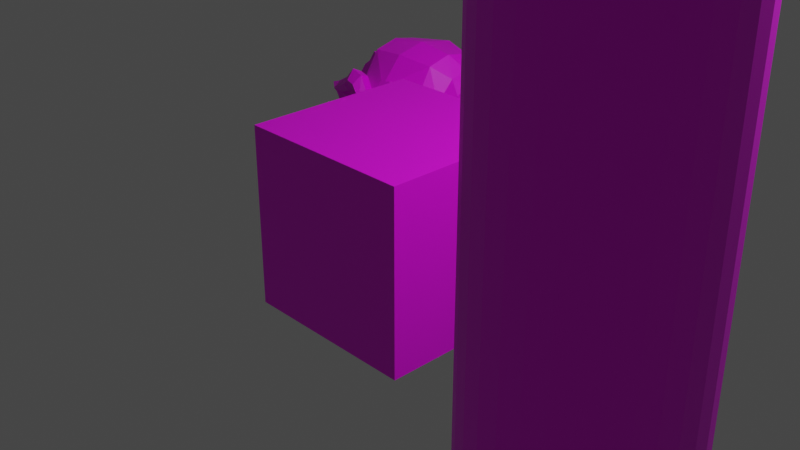 # Source: Simple_Textured_Cube_Example.blend  (saved by Blender 2.81.16; exported with 4.5.12 LTS)
import bpy
from mathutils import Matrix  # noqa: F401  (used for matrix-valued properties, if any)

bpy.ops.wm.read_factory_settings(use_empty=True)
scene = bpy.context.scene
scene.name = 'Scene'

# ---- collections
col_collection = bpy.data.collections.new('Collection'); scene.collection.children.link(col_collection)

# ---- images (referenced by path relative to the original .blend; pixels are not part of the script)
import os
ASSET_DIR = os.environ.get("B2B_ASSET_DIR", "")  # directory of the original .blend (textures are referenced by path, not embedded)
HERE = os.path.dirname(os.path.abspath(__file__))  # packed textures are extracted next to this script under _unpacked/

def load_image(name, relpath, width, height, colorspace="sRGB"):
    """Load a texture the original file referenced (path relative to the .blend, or extracted next to this script)."""
    p = next((c for c in (os.path.join(HERE, relpath), os.path.join(ASSET_DIR, relpath)) if relpath and os.path.exists(c)), "")
    if p:
        img = bpy.data.images.load(p, check_existing=True)
        img.name = name
    else:  # same state as the original file: an image datablock whose file is absent (Cycles renders it pink)
        img = bpy.data.images.new(name, width, height)
        img.source = "FILE"
        img.filepath = "//" + (relpath or name)
    img.colorspace_settings.name = colorspace
    return img
img_texturescom_marbletiles_2_6x2_6_512_albedo_tif = load_image('TexturesCom_MarbleTiles_2.6x2.6_512_albedo.tif', 'TexturesCom_MarbleTiles_2.6x2.6_512_albedo.tif', 1024, 1024, 'sRGB')

# ---- materials (node trees are filled in below, after node groups)
mat_material_001 = bpy.data.materials.new('Material.001')
mat_material_001.use_transparent_shadow = False

# ---- material node trees
mat_material_001.use_nodes = True; mat_material_001.node_tree.nodes.clear()
_N = mat_material_001.node_tree.nodes; _L = mat_material_001.node_tree.links
n0 = _N.new('ShaderNodeOutputMaterial'); n0.name = 'Material Output'; n0.location = (829, 425)
n1 = _N.new('ShaderNodeBsdfPrincipled'); n1.name = 'Principled BSDF'; n1.location = (473, 458)
n1.distribution = 'GGX'
n1.subsurface_method = 'BURLEY'
n1.inputs[3].default_value = 1.45
n1.inputs[27].default_value = (0.0, 0.0, 0.0, 1.0)
n1.inputs[28].default_value = 1.0
n2 = _N.new('ShaderNodeMapping'); n2.name = 'Mapping'; n2.location = (-392, 418)
n2.inputs[3].default_value = (0.2, 0.2, 0.2)
n3 = _N.new('ShaderNodeTexImage'); n3.name = 'Image Texture'; n3.location = (-94, 414)
n3.image = img_texturescom_marbletiles_2_6x2_6_512_albedo_tif
n3.projection = 'BOX'
n3.projection_blend = 0.3227
n4 = _N.new('ShaderNodeTexCoord'); n4.name = 'Texture Coordinate'; n4.location = (-615, 432)
_L.new(n1.outputs[0], n0.inputs[0])
_L.new(n3.outputs[0], n1.inputs[0])
_L.new(n2.outputs[0], n3.inputs[0])
_L.new(n4.outputs[3], n2.inputs[0])
n0.is_active_output = True

# ---- world
world_world = bpy.data.worlds.new('World'); scene.world = world_world
world_world.use_nodes = True; world_world.node_tree.nodes.clear()
_N = world_world.node_tree.nodes; _L = world_world.node_tree.links
n0 = _N.new('ShaderNodeOutputWorld'); n0.name = 'World Output'; n0.location = (300, 300)
n1 = _N.new('ShaderNodeBackground'); n1.name = 'Background'; n1.location = (10, 300)
n1.inputs[0].default_value = (0.05088, 0.05088, 0.05088, 1.0)
_L.new(n1.outputs[0], n0.inputs[0])
n0.is_active_output = True
world_world.color = (0.05088, 0.05088, 0.05088)
world_world.use_sun_shadow = False
world_world.sun_shadow_jitter_overblur = 0.0

# ---- cameras
cam_camera = bpy.data.cameras.new('Camera')
cam_camera.clip_end = 100.0
cam_camera.ortho_scale = 7.314

# ---- lights
light_light = bpy.data.lights.new('Light', 'POINT')
light_light.transmission_factor = 0.0
light_light.energy = 1000.0
light_light.shadow_soft_size = 0.1
light_light.shadow_maximum_resolution = 0.006
light_light.use_absolute_resolution = True

# ---- meshes
me_cube = bpy.data.meshes.new('Cube')
me_cube.from_pydata([(1.0, 1.0, 1.0), (1.0, 1.0, -1.0), (1.0, -1.0, 1.0), (1.0, -1.0, -1.0), (-1.0, 1.0, 1.0), (-1.0, 1.0, -1.0), (-1.0, -1.0, 1.0), (-1.0, -1.0, -1.0)], [], [(0, 4, 6, 2), (3, 2, 6, 7), (7, 6, 4, 5), (5, 1, 3, 7), (1, 0, 2, 3), (5, 4, 0, 1)])
_uv = me_cube.uv_layers.new(name='UVMap')
_uv.uv.foreach_set('vector', [0.625, 0.5, 0.875, 0.5, 0.875, 0.75, 0.625, 0.75, 0.375, 0.75, 0.625, 0.75, 0.625, 1.0, 0.375, 1.0, 0.375, 0.0, 0.625, 0.0, 0.625, 0.25, 0.375, 0.25, 0.125, 0.5, 0.375, 0.5, 0.375, 0.75, 0.125, 0.75, 0.375, 0.5, 0.625, 0.5, 0.625, 0.75, 0.375, 0.75, 0.375, 0.25, 0.625, 0.25, 0.625, 0.5, 0.375, 0.5])
me_cube.materials.append(mat_material_001)
me_cube.use_remesh_preserve_volume = False
me_cube.use_remesh_preserve_attributes = False
me_cube.use_mirror_vertex_groups = False
me_cube.update()
me_suzanne = bpy.data.meshes.new('Suzanne')
me_suzanne.from_pydata([(0.4375, -0.7656, 0.1641), (-0.4375, -0.7656, 0.1641), (0.5, -0.6875, 0.09375), (-0.5, -0.6875, 0.09375), (0.5469, -0.5781, 0.05469), (-0.5469, -0.5781, 0.05469), (0.3516, -0.6172, -0.02344), (-0.3516, -0.6172, -0.02344), (0.3516, -0.7188, 0.03125), (-0.3516, -0.7188, 0.03125), (0.3516, -0.7812, 0.1328), (-0.3516, -0.7812, 0.1328), (0.2734, -0.7969, 0.1641), (-0.2734, -0.7969, 0.1641), (0.2031, -0.7422, 0.09375), (-0.2031, -0.7422, 0.09375), (0.1562, -0.6484, 0.05469), (-0.1562, -0.6484, 0.05469), (0.07812, -0.6562, 0.2422), (-0.07812, -0.6562, 0.2422), (0.1406, -0.7422, 0.2422), (-0.1406, -0.7422, 0.2422), (0.2422, -0.7969, 0.2422), (-0.2422, -0.7969, 0.2422), (0.2734, -0.7969, 0.3281), (-0.2734, -0.7969, 0.3281), (0.2031, -0.7422, 0.3906), (-0.2031, -0.7422, 0.3906), (0.1562, -0.6484, 0.4375), (-0.1562, -0.6484, 0.4375), (0.3516, -0.6172, 0.5156), (-0.3516, -0.6172, 0.5156), (0.3516, -0.7188, 0.4531), (-0.3516, -0.7188, 0.4531), (0.3516, -0.7812, 0.3594), (-0.3516, -0.7812, 0.3594), (0.4375, -0.7656, 0.3281), (-0.4375, -0.7656, 0.3281), (0.5, -0.6875, 0.3906), (-0.5, -0.6875, 0.3906), (0.5469, -0.5781, 0.4375), (-0.5469, -0.5781, 0.4375), (0.625, -0.5625, 0.2422), (-0.625, -0.5625, 0.2422), (0.5625, -0.6719, 0.2422), (-0.5625, -0.6719, 0.2422), (0.4688, -0.7578, 0.2422), (-0.4688, -0.7578, 0.2422), (0.4766, -0.7734, 0.2422), (-0.4766, -0.7734, 0.2422), (0.4453, -0.7812, 0.3359), (-0.4453, -0.7812, 0.3359), (0.3516, -0.8047, 0.375), (-0.3516, -0.8047, 0.375), (0.2656, -0.8203, 0.3359), (-0.2656, -0.8203, 0.3359), (0.2266, -0.8203, 0.2422), (-0.2266, -0.8203, 0.2422), (0.2656, -0.8203, 0.1562), (-0.2656, -0.8203, 0.1562), (0.3516, -0.8281, 0.2422), (-0.3516, -0.8281, 0.2422), (0.3516, -0.8047, 0.1172), (-0.3516, -0.8047, 0.1172), (0.4453, -0.7812, 0.1562), (-0.4453, -0.7812, 0.1562), (0.0, -0.7422, 0.4297), (0.0, -0.8203, 0.3516), (0.0, -0.7344, -0.6797), (0.0, -0.7812, -0.3203), (0.0, -0.7969, -0.1875), (0.0, -0.7188, -0.7734), (0.0, -0.6016, 0.4062), (0.0, -0.5703, 0.5703), (0.0, 0.5469, 0.8984), (0.0, 0.8516, 0.5625), (0.0, 0.8281, 0.07031), (0.0, 0.3516, -0.3828), (0.2031, -0.5625, -0.1875), (-0.2031, -0.5625, -0.1875), (0.3125, -0.5703, -0.4375), (-0.3125, -0.5703, -0.4375), (0.3516, -0.5703, -0.6953), (-0.3516, -0.5703, -0.6953), (0.3672, -0.5312, -0.8906), (-0.3672, -0.5312, -0.8906), (0.3281, -0.5234, -0.9453), (-0.3281, -0.5234, -0.9453), (0.1797, -0.5547, -0.9688), (-0.1797, -0.5547, -0.9688), (0.0, -0.5781, -0.9844), (0.4375, -0.5312, -0.1406), (-0.4375, -0.5312, -0.1406), (0.6328, -0.5391, -0.03906), (-0.6328, -0.5391, -0.03906), (0.8281, -0.4453, 0.1484), (-0.8281, -0.4453, 0.1484), (0.8594, -0.5938, 0.4297), (-0.8594, -0.5938, 0.4297), (0.7109, -0.625, 0.4844), (-0.7109, -0.625, 0.4844), (0.4922, -0.6875, 0.6016), (-0.4922, -0.6875, 0.6016), (0.3203, -0.7344, 0.7578), (-0.3203, -0.7344, 0.7578), (0.1562, -0.7578, 0.7188), (-0.1562, -0.7578, 0.7188), (0.0625, -0.75, 0.4922), (-0.0625, -0.75, 0.4922), (0.1641, -0.7734, 0.4141), (-0.1641, -0.7734, 0.4141), (0.125, -0.7656, 0.3047), (-0.125, -0.7656, 0.3047), (0.2031, -0.7422, 0.09375), (-0.2031, -0.7422, 0.09375), (0.375, -0.7031, 0.01562), (-0.375, -0.7031, 0.01562), (0.4922, -0.6719, 0.0625), (-0.4922, -0.6719, 0.0625), (0.625, -0.6484, 0.1875), (-0.625, -0.6484, 0.1875), (0.6406, -0.6484, 0.2969), (-0.6406, -0.6484, 0.2969), (0.6016, -0.6641, 0.375), (-0.6016, -0.6641, 0.375), (0.4297, -0.7188, 0.4375), (-0.4297, -0.7188, 0.4375), (0.25, -0.7578, 0.4688), (-0.25, -0.7578, 0.4688), (0.0, -0.7344, -0.7656), (0.1094, -0.7344, -0.7188), (-0.1094, -0.7344, -0.7188), (0.1172, -0.7109, -0.8359), (-0.1172, -0.7109, -0.8359), (0.0625, -0.6953, -0.8828), (-0.0625, -0.6953, -0.8828), (0.0, -0.6875, -0.8906), (0.0, -0.75, -0.1953), (0.0, -0.7422, -0.1406), (0.1016, -0.7422, -0.1484), (-0.1016, -0.7422, -0.1484), (0.125, -0.75, -0.2266), (-0.125, -0.75, -0.2266), (0.08594, -0.7422, -0.2891), (-0.08594, -0.7422, -0.2891), (0.3984, -0.6719, -0.04688), (-0.3984, -0.6719, -0.04688), (0.6172, -0.625, 0.05469), (-0.6172, -0.625, 0.05469), (0.7266, -0.6016, 0.2031), (-0.7266, -0.6016, 0.2031), (0.7422, -0.6562, 0.375), (-0.7422, -0.6562, 0.375), (0.6875, -0.7266, 0.4141), (-0.6875, -0.7266, 0.4141), (0.4375, -0.7969, 0.5469), (-0.4375, -0.7969, 0.5469), (0.3125, -0.8359, 0.6406), (-0.3125, -0.8359, 0.6406), (0.2031, -0.8516, 0.6172), (-0.2031, -0.8516, 0.6172), (0.1016, -0.8438, 0.4297), (-0.1016, -0.8438, 0.4297), (0.125, -0.8125, -0.1016), (-0.125, -0.8125, -0.1016), (0.2109, -0.7109, -0.4453), (-0.2109, -0.7109, -0.4453), (0.25, -0.6875, -0.7031), (-0.25, -0.6875, -0.7031), (0.2656, -0.6641, -0.8203), (-0.2656, -0.6641, -0.8203), (0.2344, -0.6328, -0.9141), (-0.2344, -0.6328, -0.9141), (0.1641, -0.6328, -0.9297), (-0.1641, -0.6328, -0.9297), (0.0, -0.6406, -0.9453), (0.0, -0.7266, 0.04688), (0.0, -0.7656, 0.2109), (0.3281, -0.7422, 0.4766), (-0.3281, -0.7422, 0.4766), (0.1641, -0.75, 0.1406), (-0.1641, -0.75, 0.1406), (0.1328, -0.7578, 0.2109), (-0.1328, -0.7578, 0.2109), (0.1172, -0.7344, -0.6875), (-0.1172, -0.7344, -0.6875), (0.07812, -0.75, -0.4453), (-0.07812, -0.75, -0.4453), (0.0, -0.75, -0.4453), (0.0, -0.7422, -0.3281), (0.09375, -0.7812, -0.2734), (-0.09375, -0.7812, -0.2734), (0.1328, -0.7969, -0.2266), (-0.1328, -0.7969, -0.2266), (0.1094, -0.7812, -0.1328), (-0.1094, -0.7812, -0.1328), (0.03906, -0.7812, -0.125), (-0.03906, -0.7812, -0.125), (0.0, -0.8281, -0.2031), (0.04688, -0.8125, -0.1484), (-0.04688, -0.8125, -0.1484), (0.09375, -0.8125, -0.1562), (-0.09375, -0.8125, -0.1562), (0.1094, -0.8281, -0.2266), (-0.1094, -0.8281, -0.2266), (0.07812, -0.8047, -0.25), (-0.07812, -0.8047, -0.25), (0.0, -0.8047, -0.2891), (0.2578, -0.5547, -0.3125), (-0.2578, -0.5547, -0.3125), (0.1641, -0.7109, -0.2422), (-0.1641, -0.7109, -0.2422), (0.1797, -0.7109, -0.3125), (-0.1797, -0.7109, -0.3125), (0.2344, -0.5547, -0.25), (-0.2344, -0.5547, -0.25), (0.0, -0.6875, -0.875), (0.04688, -0.6875, -0.8672), (-0.04688, -0.6875, -0.8672), (0.09375, -0.7109, -0.8203), (-0.09375, -0.7109, -0.8203), (0.09375, -0.7266, -0.7422), (-0.09375, -0.7266, -0.7422), (0.0, -0.6562, -0.7812), (0.09375, -0.6641, -0.75), (-0.09375, -0.6641, -0.75), (0.09375, -0.6406, -0.8125), (-0.09375, -0.6406, -0.8125), (0.04688, -0.6328, -0.8516), (-0.04688, -0.6328, -0.8516), (0.0, -0.6328, -0.8594), (0.1719, -0.7812, 0.2188), (-0.1719, -0.7812, 0.2188), (0.1875, -0.7734, 0.1562), (-0.1875, -0.7734, 0.1562), (0.3359, -0.7578, 0.4297), (-0.3359, -0.7578, 0.4297), (0.2734, -0.7734, 0.4219), (-0.2734, -0.7734, 0.4219), (0.4219, -0.7734, 0.3984), (-0.4219, -0.7734, 0.3984), (0.5625, -0.6953, 0.3516), (-0.5625, -0.6953, 0.3516), (0.5859, -0.6875, 0.2891), (-0.5859, -0.6875, 0.2891), (0.5781, -0.6797, 0.1953), (-0.5781, -0.6797, 0.1953), (0.4766, -0.7188, 0.1016), (-0.4766, -0.7188, 0.1016), (0.375, -0.7422, 0.0625), (-0.375, -0.7422, 0.0625), (0.2266, -0.7812, 0.1094), (-0.2266, -0.7812, 0.1094), (0.1797, -0.7812, 0.2969), (-0.1797, -0.7812, 0.2969), (0.2109, -0.7812, 0.375), (-0.2109, -0.7812, 0.375), (0.2344, -0.7578, 0.3594), (-0.2344, -0.7578, 0.3594), (0.1953, -0.7578, 0.2969), (-0.1953, -0.7578, 0.2969), (0.2422, -0.7578, 0.125), (-0.2422, -0.7578, 0.125), (0.375, -0.7266, 0.08594), (-0.375, -0.7266, 0.08594), (0.4609, -0.7031, 0.1172), (-0.4609, -0.7031, 0.1172), (0.5469, -0.6719, 0.2109), (-0.5469, -0.6719, 0.2109), (0.5547, -0.6719, 0.2812), (-0.5547, -0.6719, 0.2812), (0.5312, -0.6797, 0.3359), (-0.5312, -0.6797, 0.3359), (0.4141, -0.75, 0.3906), (-0.4141, -0.75, 0.3906), (0.2812, -0.7656, 0.3984), (-0.2812, -0.7656, 0.3984), (0.3359, -0.75, 0.4062), (-0.3359, -0.75, 0.4062), (0.2031, -0.75, 0.1719), (-0.2031, -0.75, 0.1719), (0.1953, -0.75, 0.2266), (-0.1953, -0.75, 0.2266), (0.1094, -0.6094, 0.4609), (-0.1094, -0.6094, 0.4609), (0.1953, -0.6172, 0.6641), (-0.1953, -0.6172, 0.6641), (0.3359, -0.5938, 0.6875), (-0.3359, -0.5938, 0.6875), (0.4844, -0.5547, 0.5547), (-0.4844, -0.5547, 0.5547), (0.6797, -0.4922, 0.4531), (-0.6797, -0.4922, 0.4531), (0.7969, -0.4609, 0.4062), (-0.7969, -0.4609, 0.4062), (0.7734, -0.375, 0.1641), (-0.7734, -0.375, 0.1641), (0.6016, -0.4141, 0.0), (-0.6016, -0.4141, 0.0), (0.4375, -0.4688, -0.09375), (-0.4375, -0.4688, -0.09375), (0.0, -0.2891, 0.8984), (0.0, 0.07812, 0.9844), (0.0, 0.6719, -0.1953), (0.0, -0.1875, -0.4609), (0.0, -0.4609, -0.9766), (0.0, -0.3438, -0.8047), (0.0, -0.3203, -0.5703), (0.0, -0.2812, -0.4844), (0.8516, -0.05469, 0.2344), (-0.8516, -0.05469, 0.2344), (0.8594, 0.04688, 0.3203), (-0.8594, 0.04688, 0.3203), (0.7734, 0.4375, 0.2656), (-0.7734, 0.4375, 0.2656), (0.4609, 0.7031, 0.4375), (-0.4609, 0.7031, 0.4375), (0.7344, -0.07031, -0.04688), (-0.7344, -0.07031, -0.04688), (0.5938, 0.1641, -0.125), (-0.5938, 0.1641, -0.125), (0.6406, 0.4297, -0.007812), (-0.6406, 0.4297, -0.007812), (0.3359, 0.6641, 0.05469), (-0.3359, 0.6641, 0.05469), (0.2344, -0.4062, -0.3516), (-0.2344, -0.4062, -0.3516), (0.1797, -0.2578, -0.4141), (-0.1797, -0.2578, -0.4141), (0.2891, -0.3828, -0.7109), (-0.2891, -0.3828, -0.7109), (0.25, -0.3906, -0.5), (-0.25, -0.3906, -0.5), (0.3281, -0.3984, -0.9141), (-0.3281, -0.3984, -0.9141), (0.1406, -0.3672, -0.7578), (-0.1406, -0.3672, -0.7578), (0.125, -0.3594, -0.5391), (-0.125, -0.3594, -0.5391), (0.1641, -0.4375, -0.9453), (-0.1641, -0.4375, -0.9453), (0.2188, -0.4297, -0.2812), (-0.2188, -0.4297, -0.2812), (0.2109, -0.4688, -0.2266), (-0.2109, -0.4688, -0.2266), (0.2031, -0.5, -0.1719), (-0.2031, -0.5, -0.1719), (0.2109, -0.1641, -0.3906), (-0.2109, -0.1641, -0.3906), (0.2969, 0.2656, -0.3125), (-0.2969, 0.2656, -0.3125), (0.3438, 0.5391, -0.1484), (-0.3438, 0.5391, -0.1484), (0.4531, 0.3828, 0.8672), (-0.4531, 0.3828, 0.8672), (0.4531, 0.07031, 0.9297), (-0.4531, 0.07031, 0.9297), (0.4531, -0.2344, 0.8516), (-0.4531, -0.2344, 0.8516), (0.4609, -0.4297, 0.5234), (-0.4609, -0.4297, 0.5234), (0.7266, -0.3359, 0.4062), (-0.7266, -0.3359, 0.4062), (0.6328, -0.2812, 0.4531), (-0.6328, -0.2812, 0.4531), (0.6406, -0.05469, 0.7031), (-0.6406, -0.05469, 0.7031), (0.7969, -0.125, 0.5625), (-0.7969, -0.125, 0.5625), (0.7969, 0.1172, 0.6172), (-0.7969, 0.1172, 0.6172), (0.6406, 0.1953, 0.75), (-0.6406, 0.1953, 0.75), (0.6406, 0.4453, 0.6797), (-0.6406, 0.4453, 0.6797), (0.7969, 0.3594, 0.5391), (-0.7969, 0.3594, 0.5391), (0.6172, 0.5859, 0.3281), (-0.6172, 0.5859, 0.3281), (0.4844, 0.5469, 0.02344), (-0.4844, 0.5469, 0.02344), (0.8203, 0.2031, 0.3281), (-0.8203, 0.2031, 0.3281), (0.4062, -0.1484, -0.1719), (-0.4062, -0.1484, -0.1719), (0.4297, 0.2109, -0.1953), (-0.4297, 0.2109, -0.1953), (0.8906, 0.2344, 0.4062), (-0.8906, 0.2344, 0.4062), (0.7734, 0.125, -0.1406), (-0.7734, 0.125, -0.1406), (1.039, 0.3281, -0.1016), (-1.039, 0.3281, -0.1016), (1.281, 0.4297, 0.05469), (-1.281, 0.4297, 0.05469), (1.352, 0.4219, 0.3203), (-1.352, 0.4219, 0.3203), (1.234, 0.4219, 0.5078), (-1.234, 0.4219, 0.5078), (1.023, 0.3125, 0.4766), (-1.023, 0.3125, 0.4766), (1.016, 0.2891, 0.4141), (-1.016, 0.2891, 0.4141), (1.188, 0.3906, 0.4375), (-1.188, 0.3906, 0.4375), (1.266, 0.4062, 0.2891), (-1.266, 0.4062, 0.2891), (1.211, 0.4062, 0.07812), (-1.211, 0.4062, 0.07812), (1.031, 0.3047, -0.03906), (-1.031, 0.3047, -0.03906), (0.8281, 0.1328, -0.07031), (-0.8281, 0.1328, -0.07031), (0.9219, 0.2188, 0.3594), (-0.9219, 0.2188, 0.3594), (0.9453, 0.2891, 0.3047), (-0.9453, 0.2891, 0.3047), (0.8828, 0.2109, -0.02344), (-0.8828, 0.2109, -0.02344), (1.039, 0.3672, 0.0), (-1.039, 0.3672, 0.0), (1.188, 0.4453, 0.09375), (-1.188, 0.4453, 0.09375), (1.234, 0.4453, 0.25), (-1.234, 0.4453, 0.25), (1.172, 0.4375, 0.3594), (-1.172, 0.4375, 0.3594), (1.023, 0.3594, 0.3438), (-1.023, 0.3594, 0.3438), (0.8438, 0.2109, 0.2891), (-0.8438, 0.2109, 0.2891), (0.8359, 0.2734, 0.1719), (-0.8359, 0.2734, 0.1719), (0.7578, 0.2734, 0.09375), (-0.7578, 0.2734, 0.09375), (0.8203, 0.2734, 0.08594), (-0.8203, 0.2734, 0.08594), (0.8438, 0.2734, 0.01562), (-0.8438, 0.2734, 0.01562), (0.8125, 0.2734, -0.01562), (-0.8125, 0.2734, -0.01562), (0.7266, 0.07031, 0.0), (-0.7266, 0.07031, 0.0), (0.7188, 0.1719, -0.02344), (-0.7188, 0.1719, -0.02344), (0.7188, 0.1875, 0.03906), (-0.7188, 0.1875, 0.03906), (0.7969, 0.2109, 0.2031), (-0.7969, 0.2109, 0.2031), (0.8906, 0.2656, 0.2422), (-0.8906, 0.2656, 0.2422), (0.8906, 0.3203, 0.2344), (-0.8906, 0.3203, 0.2344), (0.8125, 0.3203, -0.01562), (-0.8125, 0.3203, -0.01562), (0.8516, 0.3203, 0.01562), (-0.8516, 0.3203, 0.01562), (0.8281, 0.3203, 0.07812), (-0.8281, 0.3203, 0.07812), (0.7656, 0.3203, 0.09375), (-0.7656, 0.3203, 0.09375), (0.8438, 0.3203, 0.1719), (-0.8438, 0.3203, 0.1719), (1.039, 0.4141, 0.3281), (-1.039, 0.4141, 0.3281), (1.188, 0.4844, 0.3438), (-1.188, 0.4844, 0.3438), (1.258, 0.4922, 0.2422), (-1.258, 0.4922, 0.2422), (1.211, 0.4844, 0.08594), (-1.211, 0.4844, 0.08594), (1.047, 0.4219, 0.0), (-1.047, 0.4219, 0.0), (0.8828, 0.2656, -0.01562), (-0.8828, 0.2656, -0.01562), (0.9531, 0.3438, 0.2891), (-0.9531, 0.3438, 0.2891), (0.8906, 0.3281, 0.1094), (-0.8906, 0.3281, 0.1094), (0.9375, 0.3359, 0.0625), (-0.9375, 0.3359, 0.0625), (1.0, 0.3672, 0.125), (-1.0, 0.3672, 0.125), (0.9609, 0.3516, 0.1719), (-0.9609, 0.3516, 0.1719), (1.016, 0.375, 0.2344), (-1.016, 0.375, 0.2344), (1.055, 0.3828, 0.1875), (-1.055, 0.3828, 0.1875), (1.109, 0.3906, 0.2109), (-1.109, 0.3906, 0.2109), (1.086, 0.3906, 0.2734), (-1.086, 0.3906, 0.2734), (1.023, 0.4844, 0.4375), (-1.023, 0.4844, 0.4375), (1.25, 0.5469, 0.4688), (-1.25, 0.5469, 0.4688), (1.367, 0.5, 0.2969), (-1.367, 0.5, 0.2969), (1.312, 0.5312, 0.05469), (-1.312, 0.5312, 0.05469), (1.039, 0.4922, -0.08594), (-1.039, 0.4922, -0.08594), (0.7891, 0.3281, -0.125), (-0.7891, 0.3281, -0.125), (0.8594, 0.3828, 0.3828), (-0.8594, 0.3828, 0.3828)], [], [(46, 0, 2, 44), (3, 1, 47, 45), (44, 2, 4, 42), (5, 3, 45, 43), (2, 8, 6, 4), (7, 9, 3, 5), (0, 10, 8, 2), (9, 11, 1, 3), (10, 12, 14, 8), (15, 13, 11, 9), (8, 14, 16, 6), (17, 15, 9, 7), (14, 20, 18, 16), (19, 21, 15, 17), (12, 22, 20, 14), (21, 23, 13, 15), (22, 24, 26, 20), (27, 25, 23, 21), (20, 26, 28, 18), (29, 27, 21, 19), (26, 32, 30, 28), (31, 33, 27, 29), (24, 34, 32, 26), (33, 35, 25, 27), (34, 36, 38, 32), (39, 37, 35, 33), (32, 38, 40, 30), (41, 39, 33, 31), (38, 44, 42, 40), (43, 45, 39, 41), (36, 46, 44, 38), (45, 47, 37, 39), (46, 36, 50, 48), (51, 37, 47, 49), (36, 34, 52, 50), (53, 35, 37, 51), (34, 24, 54, 52), (55, 25, 35, 53), (24, 22, 56, 54), (57, 23, 25, 55), (22, 12, 58, 56), (59, 13, 23, 57), (12, 10, 62, 58), (63, 11, 13, 59), (10, 0, 64, 62), (65, 1, 11, 63), (0, 46, 48, 64), (49, 47, 1, 65), (60, 64, 48), (49, 65, 61), (62, 64, 60), (61, 65, 63), (60, 58, 62), (63, 59, 61), (60, 56, 58), (59, 57, 61), (60, 54, 56), (57, 55, 61), (60, 52, 54), (55, 53, 61), (60, 50, 52), (53, 51, 61), (60, 48, 50), (51, 49, 61), (88, 173, 175, 90), (175, 174, 89, 90), (86, 171, 173, 88), (174, 172, 87, 89), (84, 169, 171, 86), (172, 170, 85, 87), (82, 167, 169, 84), (170, 168, 83, 85), (80, 165, 167, 82), (168, 166, 81, 83), (78, 91, 145, 163), (146, 92, 79, 164), (91, 93, 147, 145), (148, 94, 92, 146), (93, 95, 149, 147), (150, 96, 94, 148), (95, 97, 151, 149), (152, 98, 96, 150), (97, 99, 153, 151), (154, 100, 98, 152), (99, 101, 155, 153), (156, 102, 100, 154), (101, 103, 157, 155), (158, 104, 102, 156), (103, 105, 159, 157), (160, 106, 104, 158), (105, 107, 161, 159), (162, 108, 106, 160), (107, 66, 67, 161), (67, 66, 108, 162), (109, 127, 159, 161), (160, 128, 110, 162), (127, 178, 157, 159), (158, 179, 128, 160), (125, 155, 157, 178), (158, 156, 126, 179), (123, 153, 155, 125), (156, 154, 124, 126), (121, 151, 153, 123), (154, 152, 122, 124), (119, 149, 151, 121), (152, 150, 120, 122), (117, 147, 149, 119), (150, 148, 118, 120), (115, 145, 147, 117), (148, 146, 116, 118), (113, 163, 145, 115), (146, 164, 114, 116), (113, 180, 176, 163), (176, 181, 114, 164), (109, 161, 67, 111), (67, 162, 110, 112), (111, 67, 177, 182), (177, 67, 112, 183), (176, 180, 182, 177), (183, 181, 176, 177), (134, 136, 175, 173), (175, 136, 135, 174), (132, 134, 173, 171), (174, 135, 133, 172), (130, 132, 171, 169), (172, 133, 131, 170), (165, 186, 184, 167), (185, 187, 166, 168), (130, 169, 167, 184), (168, 170, 131, 185), (143, 189, 188, 186), (188, 189, 144, 187), (184, 186, 188, 68), (188, 187, 185, 68), (129, 130, 184, 68), (185, 131, 129, 68), (141, 192, 190, 143), (191, 193, 142, 144), (139, 194, 192, 141), (193, 195, 140, 142), (138, 196, 194, 139), (195, 197, 138, 140), (137, 70, 196, 138), (197, 70, 137, 138), (189, 143, 190, 69), (191, 144, 189, 69), (69, 190, 205, 207), (206, 191, 69, 207), (70, 198, 199, 196), (200, 198, 70, 197), (196, 199, 201, 194), (202, 200, 197, 195), (194, 201, 203, 192), (204, 202, 195, 193), (192, 203, 205, 190), (206, 204, 193, 191), (198, 203, 201, 199), (202, 204, 198, 200), (198, 207, 205, 203), (206, 207, 198, 204), (138, 139, 163, 176), (164, 140, 138, 176), (139, 141, 210, 163), (211, 142, 140, 164), (141, 143, 212, 210), (213, 144, 142, 211), (143, 186, 165, 212), (166, 187, 144, 213), (80, 208, 212, 165), (213, 209, 81, 166), (208, 214, 210, 212), (211, 215, 209, 213), (78, 163, 210, 214), (211, 164, 79, 215), (130, 129, 71, 221), (71, 129, 131, 222), (132, 130, 221, 219), (222, 131, 133, 220), (134, 132, 219, 217), (220, 133, 135, 218), (136, 134, 217, 216), (218, 135, 136, 216), (216, 217, 228, 230), (229, 218, 216, 230), (217, 219, 226, 228), (227, 220, 218, 229), (219, 221, 224, 226), (225, 222, 220, 227), (221, 71, 223, 224), (223, 71, 222, 225), (223, 230, 228, 224), (229, 230, 223, 225), (224, 228, 226), (227, 229, 225), (182, 180, 233, 231), (234, 181, 183, 232), (111, 182, 231, 253), (232, 183, 112, 254), (109, 111, 253, 255), (254, 112, 110, 256), (180, 113, 251, 233), (252, 114, 181, 234), (113, 115, 249, 251), (250, 116, 114, 252), (115, 117, 247, 249), (248, 118, 116, 250), (117, 119, 245, 247), (246, 120, 118, 248), (119, 121, 243, 245), (244, 122, 120, 246), (121, 123, 241, 243), (242, 124, 122, 244), (123, 125, 239, 241), (240, 126, 124, 242), (125, 178, 235, 239), (236, 179, 126, 240), (178, 127, 237, 235), (238, 128, 179, 236), (127, 109, 255, 237), (256, 110, 128, 238), (237, 255, 257, 275), (258, 256, 238, 276), (235, 237, 275, 277), (276, 238, 236, 278), (239, 235, 277, 273), (278, 236, 240, 274), (241, 239, 273, 271), (274, 240, 242, 272), (243, 241, 271, 269), (272, 242, 244, 270), (245, 243, 269, 267), (270, 244, 246, 268), (247, 245, 267, 265), (268, 246, 248, 266), (249, 247, 265, 263), (266, 248, 250, 264), (251, 249, 263, 261), (264, 250, 252, 262), (233, 251, 261, 279), (262, 252, 234, 280), (255, 253, 259, 257), (260, 254, 256, 258), (253, 231, 281, 259), (282, 232, 254, 260), (231, 233, 279, 281), (280, 234, 232, 282), (66, 107, 283, 72), (284, 108, 66, 72), (107, 105, 285, 283), (286, 106, 108, 284), (105, 103, 287, 285), (288, 104, 106, 286), (103, 101, 289, 287), (290, 102, 104, 288), (101, 99, 291, 289), (292, 100, 102, 290), (99, 97, 293, 291), (294, 98, 100, 292), (97, 95, 295, 293), (296, 96, 98, 294), (95, 93, 297, 295), (298, 94, 96, 296), (93, 91, 299, 297), (300, 92, 94, 298), (307, 308, 327, 337), (328, 308, 307, 338), (306, 307, 337, 335), (338, 307, 306, 336), (305, 306, 335, 339), (336, 306, 305, 340), (88, 90, 305, 339), (305, 90, 89, 340), (86, 88, 339, 333), (340, 89, 87, 334), (84, 86, 333, 329), (334, 87, 85, 330), (82, 84, 329, 331), (330, 85, 83, 332), (329, 335, 337, 331), (338, 336, 330, 332), (329, 333, 339, 335), (340, 334, 330, 336), (325, 331, 337, 327), (338, 332, 326, 328), (80, 82, 331, 325), (332, 83, 81, 326), (208, 341, 343, 214), (344, 342, 209, 215), (80, 325, 341, 208), (342, 326, 81, 209), (78, 214, 343, 345), (344, 215, 79, 346), (78, 345, 299, 91), (300, 346, 79, 92), (76, 323, 351, 303), (352, 324, 76, 303), (303, 351, 349, 77), (350, 352, 303, 77), (77, 349, 347, 304), (348, 350, 77, 304), (304, 347, 327, 308), (328, 348, 304, 308), (325, 327, 347, 341), (348, 328, 326, 342), (295, 297, 317, 309), (318, 298, 296, 310), (75, 315, 323, 76), (324, 316, 75, 76), (301, 357, 355, 302), (356, 358, 301, 302), (302, 355, 353, 74), (354, 356, 302, 74), (74, 353, 315, 75), (316, 354, 74, 75), (291, 293, 361, 363), (362, 294, 292, 364), (363, 361, 367, 365), (368, 362, 364, 366), (365, 367, 369, 371), (370, 368, 366, 372), (371, 369, 375, 373), (376, 370, 372, 374), (313, 377, 373, 375), (374, 378, 314, 376), (315, 353, 373, 377), (374, 354, 316, 378), (353, 355, 371, 373), (372, 356, 354, 374), (355, 357, 365, 371), (366, 358, 356, 372), (357, 359, 363, 365), (364, 360, 358, 366), (289, 291, 363, 359), (364, 292, 290, 360), (73, 359, 357, 301), (358, 360, 73, 301), (283, 285, 287, 289), (288, 286, 284, 290), (283, 289, 359, 73), (360, 290, 284, 73), (72, 283, 73), (73, 284, 72), (293, 295, 309, 361), (310, 296, 294, 362), (309, 311, 367, 361), (368, 312, 310, 362), (311, 381, 369, 367), (370, 382, 312, 368), (313, 375, 369, 381), (370, 376, 314, 382), (347, 349, 385, 383), (386, 350, 348, 384), (317, 383, 385, 319), (386, 384, 318, 320), (297, 299, 383, 317), (384, 300, 298, 318), (299, 343, 341, 383), (342, 344, 300, 384), (341, 347, 383), (384, 348, 342), (299, 345, 343), (344, 346, 300), (313, 321, 379, 377), (380, 322, 314, 378), (315, 377, 379, 323), (380, 378, 316, 324), (319, 385, 379, 321), (380, 386, 320, 322), (349, 351, 379, 385), (380, 352, 350, 386), (323, 379, 351), (352, 380, 324), (399, 387, 413, 401), (414, 388, 400, 402), (399, 401, 403, 397), (404, 402, 400, 398), (397, 403, 405, 395), (406, 404, 398, 396), (395, 405, 407, 393), (408, 406, 396, 394), (393, 407, 409, 391), (410, 408, 394, 392), (391, 409, 411, 389), (412, 410, 392, 390), (409, 419, 417, 411), (418, 420, 410, 412), (407, 421, 419, 409), (420, 422, 408, 410), (405, 423, 421, 407), (422, 424, 406, 408), (403, 425, 423, 405), (424, 426, 404, 406), (401, 427, 425, 403), (426, 428, 402, 404), (401, 413, 415, 427), (416, 414, 402, 428), (317, 319, 443, 441), (444, 320, 318, 442), (319, 389, 411, 443), (412, 390, 320, 444), (309, 317, 441, 311), (442, 318, 310, 312), (381, 429, 413, 387), (414, 430, 382, 388), (411, 417, 439, 443), (440, 418, 412, 444), (437, 445, 443, 439), (444, 446, 438, 440), (433, 445, 437, 435), (438, 446, 434, 436), (431, 447, 445, 433), (446, 448, 432, 434), (429, 447, 431, 449), (432, 448, 430, 450), (413, 429, 449, 415), (450, 430, 414, 416), (311, 447, 429, 381), (430, 448, 312, 382), (311, 441, 445, 447), (446, 442, 312, 448), (441, 443, 445), (446, 444, 442), (415, 449, 451, 475), (452, 450, 416, 476), (449, 431, 461, 451), (462, 432, 450, 452), (431, 433, 459, 461), (460, 434, 432, 462), (433, 435, 457, 459), (458, 436, 434, 460), (435, 437, 455, 457), (456, 438, 436, 458), (437, 439, 453, 455), (454, 440, 438, 456), (439, 417, 473, 453), (474, 418, 440, 454), (427, 415, 475, 463), (476, 416, 428, 464), (425, 427, 463, 465), (464, 428, 426, 466), (423, 425, 465, 467), (466, 426, 424, 468), (421, 423, 467, 469), (468, 424, 422, 470), (419, 421, 469, 471), (470, 422, 420, 472), (417, 419, 471, 473), (472, 420, 418, 474), (457, 455, 479, 477), (480, 456, 458, 478), (477, 479, 481, 483), (482, 480, 478, 484), (483, 481, 487, 485), (488, 482, 484, 486), (485, 487, 489, 491), (490, 488, 486, 492), (463, 475, 485, 491), (486, 476, 464, 492), (451, 483, 485, 475), (486, 484, 452, 476), (451, 461, 477, 483), (478, 462, 452, 484), (457, 477, 461, 459), (462, 478, 458, 460), (453, 473, 479, 455), (480, 474, 454, 456), (471, 481, 479, 473), (480, 482, 472, 474), (469, 487, 481, 471), (482, 488, 470, 472), (467, 489, 487, 469), (488, 490, 468, 470), (465, 491, 489, 467), (490, 492, 466, 468), (463, 491, 465), (466, 492, 464), (391, 389, 503, 501), (504, 390, 392, 502), (393, 391, 501, 499), (502, 392, 394, 500), (395, 393, 499, 497), (500, 394, 396, 498), (397, 395, 497, 495), (498, 396, 398, 496), (399, 397, 495, 493), (496, 398, 400, 494), (387, 399, 493, 505), (494, 400, 388, 506), (493, 501, 503, 505), (504, 502, 494, 506), (493, 495, 499, 501), (500, 496, 494, 502), (495, 497, 499), (500, 498, 496), (313, 381, 387, 505), (388, 382, 314, 506), (313, 505, 503, 321), (504, 506, 314, 322), (319, 321, 503, 389), (504, 322, 320, 390)])
_uv = me_suzanne.uv_layers.new(name='UVMap')
_uv.uv.foreach_set('vector', [0.891, 0.5901, 0.8706, 0.5896, 0.8601, 0.5601, 0.9046, 0.5594, 0.8562, 0.8505, 0.8681, 0.8215, 0.8884, 0.822, 0.9006, 0.8532, 0.9046, 0.5594, 0.8601, 0.5601, 0.853, 0.5216, 0.9202, 0.5245, 0.8475, 0.8887, 0.8562, 0.8505, 0.9006, 0.8532, 0.9147, 0.8887, 0.8601, 0.5601, 0.8289, 0.5908, 0.7985, 0.5695, 0.853, 0.5216, 0.7951, 0.8384, 0.8264, 0.8185, 0.8562, 0.8505, 0.8475, 0.8887, 0.8706, 0.5896, 0.8544, 0.6048, 0.8289, 0.5908, 0.8601, 0.5601, 0.8264, 0.8185, 0.8525, 0.8057, 0.8681, 0.8215, 0.8562, 0.8505, 0.8544, 0.6048, 0.8541, 0.6255, 0.8282, 0.6334, 0.8289, 0.5908, 0.8276, 0.776, 0.8532, 0.785, 0.8525, 0.8057, 0.8264, 0.8185, 0.8289, 0.5908, 0.8282, 0.6334, 0.791, 0.6454, 0.7985, 0.5695, 0.791, 0.7622, 0.8276, 0.776, 0.8264, 0.8185, 0.7951, 0.8384, 0.8282, 0.6334, 0.8552, 0.6685, 0.8424, 0.7025, 0.791, 0.6454, 0.8448, 0.7075, 0.8561, 0.742, 0.8276, 0.776, 0.791, 0.7622, 0.8541, 0.6255, 0.8675, 0.6423, 0.8552, 0.6685, 0.8282, 0.6334, 0.8561, 0.742, 0.8673, 0.7688, 0.8532, 0.785, 0.8276, 0.776, 0.8675, 0.6423, 0.8905, 0.6419, 0.9004, 0.667, 0.8552, 0.6685, 0.9012, 0.7456, 0.8902, 0.7702, 0.8673, 0.7688, 0.8561, 0.742, 0.8552, 0.6685, 0.9004, 0.667, 0.9189, 0.6997, 0.8424, 0.7025, 0.9212, 0.7137, 0.9012, 0.7456, 0.8561, 0.742, 0.8448, 0.7075, 0.9004, 0.667, 0.9319, 0.6368, 0.9684, 0.6453, 0.9189, 0.6997, 0.9682, 0.7702, 0.9314, 0.7771, 0.9012, 0.7456, 0.9212, 0.7137, 0.8905, 0.6419, 0.9059, 0.6279, 0.9319, 0.6368, 0.9004, 0.667, 0.9314, 0.7771, 0.905, 0.7849, 0.8902, 0.7702, 0.9012, 0.7456, 0.9059, 0.6279, 0.9062, 0.6057, 0.9337, 0.593, 0.9319, 0.6368, 0.9312, 0.8209, 0.9044, 0.807, 0.905, 0.7849, 0.9314, 0.7771, 0.9319, 0.6368, 0.9337, 0.593, 0.9684, 0.5738, 0.9684, 0.6453, 0.965, 0.8417, 0.9312, 0.8209, 0.9314, 0.7771, 0.9682, 0.7702, 0.9337, 0.593, 0.9046, 0.5594, 0.9202, 0.5245, 0.9684, 0.5738, 0.9147, 0.8887, 0.9006, 0.8532, 0.9312, 0.8209, 0.965, 0.8417, 0.9062, 0.6057, 0.891, 0.5901, 0.9046, 0.5594, 0.9337, 0.593, 0.9006, 0.8532, 0.8884, 0.822, 0.9044, 0.807, 0.9312, 0.8209, 0.891, 0.5901, 0.9062, 0.6057, 0.9024, 0.6079, 0.8896, 0.5933, 0.9006, 0.8047, 0.9044, 0.807, 0.8884, 0.822, 0.8872, 0.8187, 0.9062, 0.6057, 0.9059, 0.6279, 0.8998, 0.6263, 0.9024, 0.6079, 0.8988, 0.7862, 0.905, 0.7849, 0.9044, 0.807, 0.9006, 0.8047, 0.9059, 0.6279, 0.8905, 0.6419, 0.8878, 0.6365, 0.8998, 0.6263, 0.8874, 0.7754, 0.8902, 0.7702, 0.905, 0.7849, 0.8988, 0.7862, 0.8905, 0.6419, 0.8675, 0.6423, 0.8709, 0.6352, 0.8878, 0.6365, 0.8704, 0.776, 0.8673, 0.7688, 0.8902, 0.7702, 0.8874, 0.7754, 0.8675, 0.6423, 0.8541, 0.6255, 0.8599, 0.6239, 0.8709, 0.6352, 0.8589, 0.7868, 0.8532, 0.785, 0.8673, 0.7688, 0.8704, 0.776, 0.8541, 0.6255, 0.8544, 0.6048, 0.8597, 0.6082, 0.8599, 0.6239, 0.8579, 0.8025, 0.8525, 0.8057, 0.8532, 0.785, 0.8589, 0.7868, 0.8544, 0.6048, 0.8706, 0.5896, 0.8717, 0.594, 0.8597, 0.6082, 0.8693, 0.8172, 0.8681, 0.8215, 0.8525, 0.8057, 0.8579, 0.8025, 0.8706, 0.5896, 0.891, 0.5901, 0.8896, 0.5933, 0.8717, 0.594, 0.8872, 0.8187, 0.8884, 0.822, 0.8681, 0.8215, 0.8693, 0.8172, 0.8794, 0.6165, 0.8717, 0.594, 0.8896, 0.5933, 0.8872, 0.8187, 0.8693, 0.8172, 0.878, 0.7951, 0.8597, 0.6082, 0.8717, 0.594, 0.8794, 0.6165, 0.878, 0.7951, 0.8693, 0.8172, 0.8579, 0.8025, 0.8794, 0.6165, 0.8599, 0.6239, 0.8597, 0.6082, 0.8579, 0.8025, 0.8589, 0.7868, 0.878, 0.7951, 0.8794, 0.6165, 0.8709, 0.6352, 0.8599, 0.6239, 0.8589, 0.7868, 0.8704, 0.776, 0.878, 0.7951, 0.8794, 0.6165, 0.8878, 0.6365, 0.8709, 0.6352, 0.8704, 0.776, 0.8874, 0.7754, 0.878, 0.7951, 0.8794, 0.6165, 0.8998, 0.6263, 0.8878, 0.6365, 0.8874, 0.7754, 0.8988, 0.7862, 0.878, 0.7951, 0.8794, 0.6165, 0.9024, 0.6079, 0.8998, 0.6263, 0.8988, 0.7862, 0.9006, 0.8047, 0.878, 0.7951, 0.8794, 0.6165, 0.8896, 0.5933, 0.9024, 0.6079, 0.9006, 0.8047, 0.8872, 0.8187, 0.878, 0.7951, 0.5403, 0.05381, 0.5364, 0.06207, 0.5189, 0.05968, 0.5189, 0.05029, 0.5189, 0.05968, 0.5015, 0.06204, 0.4976, 0.05377, 0.5189, 0.05029, 0.5519, 0.05834, 0.5428, 0.06409, 0.5364, 0.06207, 0.5403, 0.05381, 0.5015, 0.06204, 0.4951, 0.06405, 0.486, 0.05827, 0.4976, 0.05377, 0.5551, 0.0619, 0.5463, 0.07267, 0.5428, 0.06409, 0.5519, 0.05834, 0.4951, 0.06405, 0.4916, 0.07262, 0.4828, 0.06183, 0.486, 0.05827, 0.5638, 0.07659, 0.5483, 0.08489, 0.5463, 0.07267, 0.5551, 0.0619, 0.4916, 0.07262, 0.4895, 0.08486, 0.474, 0.07651, 0.4828, 0.06183, 0.5831, 0.1085, 0.5556, 0.1217, 0.5483, 0.08489, 0.5638, 0.07659, 0.4895, 0.08486, 0.4822, 0.1218, 0.4545, 0.1085, 0.474, 0.07651, 0.6055, 0.1651, 0.6474, 0.2005, 0.6215, 0.2278, 0.5531, 0.2096, 0.4165, 0.2295, 0.3897, 0.2019, 0.432, 0.1656, 0.4853, 0.2101, 0.6474, 0.2005, 0.6764, 0.2332, 0.6648, 0.2532, 0.6215, 0.2278, 0.3727, 0.2564, 0.3603, 0.2359, 0.3897, 0.2019, 0.4165, 0.2295, 0.6764, 0.2332, 0.7153, 0.2654, 0.6839, 0.28, 0.6648, 0.2532, 0.3537, 0.2846, 0.3205, 0.2703, 0.3603, 0.2359, 0.3727, 0.2564, 0.7153, 0.2654, 0.7073, 0.3101, 0.6875, 0.3115, 0.6839, 0.28, 0.3512, 0.3174, 0.3307, 0.3169, 0.3205, 0.2703, 0.3537, 0.2846, 0.7073, 0.3101, 0.6974, 0.3327, 0.6768, 0.3239, 0.6875, 0.3115, 0.3627, 0.3297, 0.342, 0.3397, 0.3307, 0.3169, 0.3512, 0.3174, 0.6974, 0.3327, 0.6628, 0.3725, 0.6391, 0.3573, 0.6768, 0.3239, 0.4028, 0.3621, 0.3793, 0.3787, 0.342, 0.3397, 0.3627, 0.3297, 0.6628, 0.3725, 0.6268, 0.3958, 0.6183, 0.3752, 0.6391, 0.3573, 0.4246, 0.3793, 0.4169, 0.4006, 0.3793, 0.3787, 0.4028, 0.3621, 0.6268, 0.3958, 0.6048, 0.3978, 0.6008, 0.3779, 0.6183, 0.3752, 0.4424, 0.3812, 0.4393, 0.4015, 0.4169, 0.4006, 0.4246, 0.3793, 0.6048, 0.3978, 0.5531, 0.3905, 0.5597, 0.357, 0.6008, 0.3779, 0.4829, 0.3585, 0.4909, 0.3919, 0.4393, 0.4015, 0.4424, 0.3812, 0.5531, 0.3905, 0.5219, 0.386, 0.5211, 0.3439, 0.5597, 0.357, 0.5211, 0.3439, 0.5219, 0.386, 0.4909, 0.3919, 0.4829, 0.3585, 0.5773, 0.3402, 0.5998, 0.3448, 0.6008, 0.3779, 0.5597, 0.357, 0.4424, 0.3812, 0.442, 0.3478, 0.4646, 0.3422, 0.4829, 0.3585, 0.5998, 0.3448, 0.6155, 0.342, 0.6183, 0.3752, 0.6008, 0.3779, 0.4246, 0.3793, 0.426, 0.3456, 0.442, 0.3478, 0.4424, 0.3812, 0.6345, 0.3323, 0.6391, 0.3573, 0.6183, 0.3752, 0.6155, 0.342, 0.4246, 0.3793, 0.4028, 0.3621, 0.4064, 0.3365, 0.426, 0.3456, 0.6624, 0.3128, 0.6768, 0.3239, 0.6391, 0.3573, 0.6345, 0.3323, 0.4028, 0.3621, 0.3627, 0.3297, 0.3771, 0.3177, 0.4064, 0.3365, 0.6684, 0.298, 0.6875, 0.3115, 0.6768, 0.3239, 0.6624, 0.3128, 0.3627, 0.3297, 0.3512, 0.3174, 0.3703, 0.3026, 0.3771, 0.3177, 0.6641, 0.2779, 0.6839, 0.28, 0.6875, 0.3115, 0.6684, 0.298, 0.3512, 0.3174, 0.3537, 0.2846, 0.3741, 0.2818, 0.3703, 0.3026, 0.6392, 0.253, 0.6648, 0.2532, 0.6839, 0.28, 0.6641, 0.2779, 0.3537, 0.2846, 0.3727, 0.2564, 0.3989, 0.2556, 0.3741, 0.2818, 0.614, 0.2427, 0.6215, 0.2278, 0.6648, 0.2532, 0.6392, 0.253, 0.3727, 0.2564, 0.4165, 0.2295, 0.4245, 0.2445, 0.3989, 0.2556, 0.5729, 0.2586, 0.5531, 0.2096, 0.6215, 0.2278, 0.614, 0.2427, 0.4165, 0.2295, 0.4853, 0.2101, 0.4664, 0.2597, 0.4245, 0.2445, 0.5729, 0.2586, 0.5639, 0.272, 0.5198, 0.2489, 0.5531, 0.2096, 0.5198, 0.2489, 0.4759, 0.2731, 0.4664, 0.2597, 0.4853, 0.2101, 0.5773, 0.3402, 0.5597, 0.357, 0.5211, 0.3439, 0.5585, 0.3166, 0.5211, 0.3439, 0.4829, 0.3585, 0.4646, 0.3422, 0.4826, 0.3178, 0.5585, 0.3166, 0.5211, 0.3439, 0.5203, 0.2948, 0.5569, 0.2912, 0.5203, 0.2948, 0.5211, 0.3439, 0.4826, 0.3178, 0.4834, 0.2922, 0.5198, 0.2489, 0.5639, 0.272, 0.5569, 0.2912, 0.5203, 0.2948, 0.4834, 0.2922, 0.4759, 0.2731, 0.5198, 0.2489, 0.5203, 0.2948, 0.5255, 0.06897, 0.5189, 0.0679, 0.5189, 0.05968, 0.5364, 0.06207, 0.5189, 0.05968, 0.5189, 0.0679, 0.5124, 0.06896, 0.5015, 0.06204, 0.5312, 0.07383, 0.5255, 0.06897, 0.5364, 0.06207, 0.5428, 0.06409, 0.5015, 0.06204, 0.5124, 0.06896, 0.5066, 0.07381, 0.4951, 0.06405, 0.531, 0.08743, 0.5312, 0.07383, 0.5428, 0.06409, 0.5463, 0.07267, 0.4951, 0.06405, 0.5066, 0.07381, 0.5068, 0.08742, 0.4916, 0.07262, 0.5556, 0.1217, 0.532, 0.1277, 0.5327, 0.09092, 0.5483, 0.08489, 0.5052, 0.09091, 0.5058, 0.1277, 0.4822, 0.1218, 0.4895, 0.08486, 0.531, 0.08743, 0.5463, 0.07267, 0.5483, 0.08489, 0.5327, 0.09092, 0.4895, 0.08486, 0.4916, 0.07262, 0.5068, 0.08742, 0.5052, 0.09091, 0.5381, 0.1584, 0.519, 0.1517, 0.5189, 0.1284, 0.532, 0.1277, 0.5189, 0.1284, 0.519, 0.1517, 0.4999, 0.1584, 0.5058, 0.1277, 0.5327, 0.09092, 0.532, 0.1277, 0.5189, 0.1284, 0.5189, 0.09395, 0.5189, 0.1284, 0.5058, 0.1277, 0.5052, 0.09091, 0.5189, 0.09395, 0.5189, 0.08518, 0.531, 0.08743, 0.5327, 0.09092, 0.5189, 0.09395, 0.5052, 0.09091, 0.5068, 0.08742, 0.5189, 0.08518, 0.5189, 0.09395, 0.5484, 0.1736, 0.538, 0.176, 0.5352, 0.1668, 0.5381, 0.1584, 0.5028, 0.1669, 0.5001, 0.176, 0.4897, 0.1737, 0.4999, 0.1584, 0.5443, 0.1934, 0.5372, 0.1876, 0.538, 0.176, 0.5484, 0.1736, 0.5001, 0.176, 0.5009, 0.1876, 0.494, 0.1934, 0.4897, 0.1737, 0.5198, 0.2008, 0.5288, 0.1918, 0.5372, 0.1876, 0.5443, 0.1934, 0.5009, 0.1876, 0.5092, 0.1916, 0.5198, 0.2008, 0.494, 0.1934, 0.5176, 0.1906, 0.5191, 0.1854, 0.5288, 0.1918, 0.5198, 0.2008, 0.5092, 0.1916, 0.5191, 0.1854, 0.5176, 0.1906, 0.5198, 0.2008, 0.519, 0.1517, 0.5381, 0.1584, 0.5352, 0.1668, 0.519, 0.159, 0.5028, 0.1669, 0.4999, 0.1584, 0.519, 0.1517, 0.519, 0.159, 0.519, 0.159, 0.5352, 0.1668, 0.5311, 0.1716, 0.519, 0.1656, 0.5069, 0.1717, 0.5028, 0.1669, 0.519, 0.159, 0.519, 0.1656, 0.5191, 0.1854, 0.5191, 0.1795, 0.5282, 0.1863, 0.5288, 0.1918, 0.5098, 0.1863, 0.5191, 0.1795, 0.5191, 0.1854, 0.5092, 0.1916, 0.5288, 0.1918, 0.5282, 0.1863, 0.5335, 0.1842, 0.5372, 0.1876, 0.5045, 0.1842, 0.5098, 0.1863, 0.5092, 0.1916, 0.5009, 0.1876, 0.5372, 0.1876, 0.5335, 0.1842, 0.5334, 0.1767, 0.538, 0.176, 0.5046, 0.1768, 0.5045, 0.1842, 0.5009, 0.1876, 0.5001, 0.176, 0.538, 0.176, 0.5334, 0.1767, 0.5311, 0.1716, 0.5352, 0.1668, 0.5069, 0.1717, 0.5046, 0.1768, 0.5001, 0.176, 0.5028, 0.1669, 0.5191, 0.1795, 0.5334, 0.1767, 0.5335, 0.1842, 0.5282, 0.1863, 0.5045, 0.1842, 0.5046, 0.1768, 0.5191, 0.1795, 0.5098, 0.1863, 0.5191, 0.1795, 0.519, 0.1656, 0.5311, 0.1716, 0.5334, 0.1767, 0.5069, 0.1717, 0.519, 0.1656, 0.5191, 0.1795, 0.5046, 0.1768, 0.5198, 0.2008, 0.5443, 0.1934, 0.5531, 0.2096, 0.5198, 0.2489, 0.4853, 0.2101, 0.494, 0.1934, 0.5198, 0.2008, 0.5198, 0.2489, 0.5443, 0.1934, 0.5484, 0.1736, 0.5616, 0.1678, 0.5531, 0.2096, 0.4764, 0.168, 0.4897, 0.1737, 0.494, 0.1934, 0.4853, 0.2101, 0.5484, 0.1736, 0.5381, 0.1584, 0.5595, 0.1493, 0.5616, 0.1678, 0.4784, 0.1494, 0.4999, 0.1584, 0.4897, 0.1737, 0.4764, 0.168, 0.5381, 0.1584, 0.532, 0.1277, 0.5556, 0.1217, 0.5595, 0.1493, 0.4822, 0.1218, 0.5058, 0.1277, 0.4999, 0.1584, 0.4784, 0.1494, 0.5831, 0.1085, 0.5961, 0.1334, 0.5595, 0.1493, 0.5556, 0.1217, 0.4784, 0.1494, 0.4414, 0.1336, 0.4545, 0.1085, 0.4822, 0.1218, 0.5961, 0.1334, 0.6012, 0.1479, 0.5616, 0.1678, 0.5595, 0.1493, 0.4764, 0.168, 0.4363, 0.1482, 0.4414, 0.1336, 0.4784, 0.1494, 0.6055, 0.1651, 0.5531, 0.2096, 0.5616, 0.1678, 0.6012, 0.1479, 0.4764, 0.168, 0.4853, 0.2101, 0.432, 0.1656, 0.4363, 0.1482, 0.531, 0.08743, 0.5189, 0.08518, 0.5189, 0.08387, 0.5289, 0.08496, 0.5189, 0.08387, 0.5189, 0.08518, 0.5068, 0.08742, 0.5089, 0.08495, 0.5312, 0.07383, 0.531, 0.08743, 0.5289, 0.08496, 0.529, 0.07543, 0.5089, 0.08495, 0.5068, 0.08742, 0.5066, 0.07381, 0.5088, 0.07542, 0.5255, 0.06897, 0.5312, 0.07383, 0.529, 0.07543, 0.5238, 0.07051, 0.5088, 0.07542, 0.5066, 0.07381, 0.5124, 0.06896, 0.5141, 0.0705, 0.5189, 0.0679, 0.5255, 0.06897, 0.5238, 0.07051, 0.5189, 0.06947, 0.5141, 0.0705, 0.5124, 0.06896, 0.5189, 0.0679, 0.5189, 0.06947, 0.5189, 0.06947, 0.5238, 0.07051, 0.5216, 0.07497, 0.5189, 0.07426, 0.5163, 0.07497, 0.5141, 0.0705, 0.5189, 0.06947, 0.5189, 0.07426, 0.5238, 0.07051, 0.529, 0.07543, 0.5242, 0.07669, 0.5216, 0.07497, 0.5136, 0.07668, 0.5088, 0.07542, 0.5141, 0.0705, 0.5163, 0.07497, 0.529, 0.07543, 0.5289, 0.08496, 0.5246, 0.07989, 0.5242, 0.07669, 0.5133, 0.07988, 0.5089, 0.08495, 0.5088, 0.07542, 0.5136, 0.07668, 0.5289, 0.08496, 0.5189, 0.08387, 0.5189, 0.07933, 0.5246, 0.07989, 0.5189, 0.07933, 0.5189, 0.08387, 0.5089, 0.08495, 0.5133, 0.07988, 0.5189, 0.07933, 0.5189, 0.07426, 0.5216, 0.07497, 0.5246, 0.07989, 0.5163, 0.07497, 0.5189, 0.07426, 0.5189, 0.07933, 0.5133, 0.07988, 0.5246, 0.07989, 0.5216, 0.07497, 0.5242, 0.07669, 0.5136, 0.07668, 0.5163, 0.07497, 0.5133, 0.07988, 0.5569, 0.2912, 0.5639, 0.272, 0.5718, 0.2773, 0.5684, 0.2929, 0.4681, 0.2786, 0.4759, 0.2731, 0.4834, 0.2922, 0.472, 0.2943, 0.5585, 0.3166, 0.5569, 0.2912, 0.5684, 0.2929, 0.5731, 0.3114, 0.472, 0.2943, 0.4834, 0.2922, 0.4826, 0.3178, 0.4678, 0.3131, 0.5773, 0.3402, 0.5585, 0.3166, 0.5731, 0.3114, 0.5849, 0.3277, 0.4678, 0.3131, 0.4826, 0.3178, 0.4646, 0.3422, 0.4565, 0.33, 0.5639, 0.272, 0.5729, 0.2586, 0.5807, 0.2666, 0.5718, 0.2773, 0.4587, 0.268, 0.4664, 0.2597, 0.4759, 0.2731, 0.4681, 0.2786, 0.5729, 0.2586, 0.614, 0.2427, 0.6117, 0.2557, 0.5807, 0.2666, 0.4271, 0.2577, 0.4245, 0.2445, 0.4664, 0.2597, 0.4587, 0.268, 0.614, 0.2427, 0.6392, 0.253, 0.6325, 0.2629, 0.6117, 0.2557, 0.4061, 0.2655, 0.3989, 0.2556, 0.4245, 0.2445, 0.4271, 0.2577, 0.6392, 0.253, 0.6641, 0.2779, 0.6537, 0.28, 0.6325, 0.2629, 0.3849, 0.2836, 0.3741, 0.2818, 0.3989, 0.2556, 0.4061, 0.2655, 0.6641, 0.2779, 0.6684, 0.298, 0.6561, 0.2976, 0.6537, 0.28, 0.383, 0.3019, 0.3703, 0.3026, 0.3741, 0.2818, 0.3849, 0.2836, 0.6684, 0.298, 0.6624, 0.3128, 0.6528, 0.3102, 0.6561, 0.2976, 0.3869, 0.3146, 0.3771, 0.3177, 0.3703, 0.3026, 0.383, 0.3019, 0.6624, 0.3128, 0.6345, 0.3323, 0.629, 0.3239, 0.6528, 0.3102, 0.4116, 0.3277, 0.4064, 0.3365, 0.3771, 0.3177, 0.3869, 0.3146, 0.6345, 0.3323, 0.6155, 0.342, 0.6144, 0.332, 0.629, 0.3239, 0.4267, 0.3354, 0.426, 0.3456, 0.4064, 0.3365, 0.4116, 0.3277, 0.6155, 0.342, 0.5998, 0.3448, 0.601, 0.3336, 0.6144, 0.332, 0.4403, 0.3365, 0.442, 0.3478, 0.426, 0.3456, 0.4267, 0.3354, 0.5998, 0.3448, 0.5773, 0.3402, 0.5849, 0.3277, 0.601, 0.3336, 0.4565, 0.33, 0.4646, 0.3422, 0.442, 0.3478, 0.4403, 0.3365, 0.601, 0.3336, 0.5849, 0.3277, 0.5906, 0.3215, 0.6018, 0.3285, 0.4504, 0.3239, 0.4565, 0.33, 0.4403, 0.3365, 0.4394, 0.3313, 0.6144, 0.332, 0.601, 0.3336, 0.6018, 0.3285, 0.6133, 0.3271, 0.4394, 0.3313, 0.4403, 0.3365, 0.4267, 0.3354, 0.4276, 0.3304, 0.629, 0.3239, 0.6144, 0.332, 0.6133, 0.3271, 0.6269, 0.3205, 0.4276, 0.3304, 0.4267, 0.3354, 0.4116, 0.3277, 0.4136, 0.3242, 0.6528, 0.3102, 0.629, 0.3239, 0.6269, 0.3205, 0.6462, 0.3064, 0.4136, 0.3242, 0.4116, 0.3277, 0.3869, 0.3146, 0.3934, 0.3105, 0.6561, 0.2976, 0.6528, 0.3102, 0.6462, 0.3064, 0.6495, 0.2962, 0.3934, 0.3105, 0.3869, 0.3146, 0.383, 0.3019, 0.3897, 0.3002, 0.6537, 0.28, 0.6561, 0.2976, 0.6495, 0.2962, 0.6478, 0.2835, 0.3897, 0.3002, 0.383, 0.3019, 0.3849, 0.2836, 0.391, 0.2871, 0.6325, 0.2629, 0.6537, 0.28, 0.6478, 0.2835, 0.6298, 0.2673, 0.391, 0.2871, 0.3849, 0.2836, 0.4061, 0.2655, 0.4089, 0.27, 0.6117, 0.2557, 0.6325, 0.2629, 0.6298, 0.2673, 0.6126, 0.2616, 0.4089, 0.27, 0.4061, 0.2655, 0.4271, 0.2577, 0.4263, 0.2637, 0.5807, 0.2666, 0.6117, 0.2557, 0.6126, 0.2616, 0.5852, 0.271, 0.4263, 0.2637, 0.4271, 0.2577, 0.4587, 0.268, 0.4544, 0.2726, 0.5718, 0.2773, 0.5807, 0.2666, 0.5852, 0.271, 0.5781, 0.2819, 0.4544, 0.2726, 0.4587, 0.268, 0.4681, 0.2786, 0.4618, 0.2834, 0.5849, 0.3277, 0.5731, 0.3114, 0.5795, 0.3093, 0.5906, 0.3215, 0.4612, 0.3112, 0.4678, 0.3131, 0.4565, 0.33, 0.4504, 0.3239, 0.5731, 0.3114, 0.5684, 0.2929, 0.5775, 0.2938, 0.5795, 0.3093, 0.4628, 0.2954, 0.472, 0.2943, 0.4678, 0.3131, 0.4612, 0.3112, 0.5684, 0.2929, 0.5718, 0.2773, 0.5781, 0.2819, 0.5775, 0.2938, 0.4618, 0.2834, 0.4681, 0.2786, 0.472, 0.2943, 0.4628, 0.2954, 0.5219, 0.386, 0.5531, 0.3905, 0.5532, 0.4331, 0.523, 0.4336, 0.4928, 0.4345, 0.4909, 0.3919, 0.5219, 0.386, 0.523, 0.4336, 0.5531, 0.3905, 0.6048, 0.3978, 0.6098, 0.4315, 0.5532, 0.4331, 0.4359, 0.4357, 0.4393, 0.4015, 0.4909, 0.3919, 0.4928, 0.4345, 0.6048, 0.3978, 0.6268, 0.3958, 0.6482, 0.4193, 0.6098, 0.4315, 0.3965, 0.4254, 0.4169, 0.4006, 0.4393, 0.4015, 0.4359, 0.4357, 0.6268, 0.3958, 0.6628, 0.3725, 0.6921, 0.3883, 0.6482, 0.4193, 0.3503, 0.3962, 0.3793, 0.3787, 0.4169, 0.4006, 0.3965, 0.4254, 0.6628, 0.3725, 0.6974, 0.3327, 0.7263, 0.3418, 0.6921, 0.3883, 0.3128, 0.3506, 0.342, 0.3397, 0.3793, 0.3787, 0.3503, 0.3962, 0.6974, 0.3327, 0.7073, 0.3101, 0.7359, 0.3121, 0.7263, 0.3418, 0.3011, 0.3206, 0.3307, 0.3169, 0.342, 0.3397, 0.3128, 0.3506, 0.7073, 0.3101, 0.7153, 0.2654, 0.7299, 0.2564, 0.7359, 0.3121, 0.3049, 0.2611, 0.3205, 0.2703, 0.3307, 0.3169, 0.3011, 0.3206, 0.7153, 0.2654, 0.6764, 0.2332, 0.6982, 0.2169, 0.7299, 0.2564, 0.3374, 0.2192, 0.3603, 0.2359, 0.3205, 0.2703, 0.3049, 0.2611, 0.6764, 0.2332, 0.6474, 0.2005, 0.6631, 0.1907, 0.6982, 0.2169, 0.3735, 0.1919, 0.3897, 0.2019, 0.3603, 0.2359, 0.3374, 0.2192, 0.6269, 0.01561, 0.6494, 0.02238, 0.6605, 0.07608, 0.6214, 0.04809, 0.3768, 0.0753, 0.3888, 0.02159, 0.4113, 0.01513, 0.4164, 0.04763, 0.5675, 0.000144, 0.6269, 0.01561, 0.6214, 0.04809, 0.5772, 0.0328, 0.4164, 0.04763, 0.4113, 0.01513, 0.4706, 0.000144, 0.4608, 0.03266, 0.5189, 0.02489, 0.5675, 0.000144, 0.5772, 0.0328, 0.5474, 0.04172, 0.4608, 0.03266, 0.4706, 0.000144, 0.5189, 0.02489, 0.4905, 0.04167, 0.5403, 0.05381, 0.5189, 0.05029, 0.5189, 0.02489, 0.5474, 0.04172, 0.5189, 0.02489, 0.5189, 0.05029, 0.4976, 0.05377, 0.4905, 0.04167, 0.5519, 0.05834, 0.5403, 0.05381, 0.5474, 0.04172, 0.5581, 0.05387, 0.4905, 0.04167, 0.4976, 0.05377, 0.486, 0.05827, 0.4798, 0.05378, 0.5551, 0.0619, 0.5519, 0.05834, 0.5581, 0.05387, 0.577, 0.058, 0.4798, 0.05378, 0.486, 0.05827, 0.4828, 0.06183, 0.4609, 0.05785, 0.5638, 0.07659, 0.5551, 0.0619, 0.577, 0.058, 0.6117, 0.07827, 0.4609, 0.05785, 0.4828, 0.06183, 0.474, 0.07651, 0.4259, 0.07799, 0.577, 0.058, 0.5772, 0.0328, 0.6214, 0.04809, 0.6117, 0.07827, 0.4164, 0.04763, 0.4608, 0.03266, 0.4609, 0.05785, 0.4259, 0.07799, 0.577, 0.058, 0.5581, 0.05387, 0.5474, 0.04172, 0.5772, 0.0328, 0.4905, 0.04167, 0.4798, 0.05378, 0.4609, 0.05785, 0.4608, 0.03266, 0.6267, 0.1114, 0.6117, 0.07827, 0.6214, 0.04809, 0.6605, 0.07608, 0.4164, 0.04763, 0.4259, 0.07799, 0.4106, 0.1112, 0.3768, 0.0753, 0.5831, 0.1085, 0.5638, 0.07659, 0.6117, 0.07827, 0.6267, 0.1114, 0.4259, 0.07799, 0.474, 0.07651, 0.4545, 0.1085, 0.4106, 0.1112, 0.5961, 0.1334, 0.6295, 0.1305, 0.6235, 0.1468, 0.6012, 0.1479, 0.4137, 0.1472, 0.4076, 0.1306, 0.4414, 0.1336, 0.4363, 0.1482, 0.5831, 0.1085, 0.6267, 0.1114, 0.6295, 0.1305, 0.5961, 0.1334, 0.4076, 0.1306, 0.4106, 0.1112, 0.4545, 0.1085, 0.4414, 0.1336, 0.6055, 0.1651, 0.6012, 0.1479, 0.6235, 0.1468, 0.6193, 0.1598, 0.4137, 0.1472, 0.4363, 0.1482, 0.432, 0.1656, 0.418, 0.1604, 0.6055, 0.1651, 0.6193, 0.1598, 0.6631, 0.1907, 0.6474, 0.2005, 0.3735, 0.1919, 0.418, 0.1604, 0.432, 0.1656, 0.3897, 0.2019, 0.9459, 0.07957, 0.8862, 0.1218, 0.8491, 0.09973, 0.8918, 0.03692, 0.1831, 0.09213, 0.1413, 0.1125, 0.07896, 0.06072, 0.1423, 0.02147, 0.8918, 0.03692, 0.8491, 0.09973, 0.7885, 0.08083, 0.8056, 0.01079, 0.2464, 0.07651, 0.1831, 0.09213, 0.1423, 0.02147, 0.2326, 0.003484, 0.8056, 0.01079, 0.7885, 0.08083, 0.687, 0.0772, 0.6724, 0.0222, 0.3499, 0.07596, 0.2464, 0.07651, 0.2326, 0.003484, 0.366, 0.02099, 0.6724, 0.0222, 0.687, 0.0772, 0.6605, 0.07608, 0.6494, 0.02238, 0.3768, 0.0753, 0.3499, 0.07596, 0.366, 0.02099, 0.3888, 0.02159, 0.6267, 0.1114, 0.6605, 0.07608, 0.687, 0.0772, 0.6295, 0.1305, 0.3499, 0.07596, 0.3768, 0.0753, 0.4106, 0.1112, 0.4076, 0.1306, 0.7299, 0.2564, 0.6982, 0.2169, 0.7602, 0.1932, 0.789, 0.2333, 0.2716, 0.1939, 0.3374, 0.2192, 0.3049, 0.2611, 0.2413, 0.237, 0.9945, 0.1677, 0.9091, 0.1833, 0.8862, 0.1218, 0.9459, 0.07957, 0.1413, 0.1125, 0.1079, 0.1791, 0.01183, 0.1554, 0.07896, 0.06072, 0.9117, 0.4024, 0.8629, 0.3386, 0.8941, 0.3019, 0.9629, 0.3448, 0.1238, 0.3155, 0.1606, 0.3568, 0.1064, 0.4327, 0.04397, 0.367, 0.9629, 0.3448, 0.8941, 0.3019, 0.9154, 0.2598, 0.9999, 0.2546, 0.09896, 0.267, 0.1238, 0.3155, 0.04397, 0.367, 0.000144, 0.2591, 0.9999, 0.2546, 0.9154, 0.2598, 0.9091, 0.1833, 0.9945, 0.1677, 0.1079, 0.1791, 0.09896, 0.267, 0.000144, 0.2591, 0.01183, 0.1554, 0.7495, 0.3347, 0.7359, 0.3121, 0.7663, 0.3008, 0.7892, 0.3137, 0.2674, 0.3101, 0.3011, 0.3206, 0.2882, 0.3465, 0.243, 0.3256, 0.7892, 0.3137, 0.7663, 0.3008, 0.8153, 0.2764, 0.8462, 0.2934, 0.2131, 0.2852, 0.2674, 0.3101, 0.243, 0.3256, 0.1785, 0.305, 0.8462, 0.2934, 0.8153, 0.2764, 0.845, 0.2564, 0.8735, 0.2659, 0.1797, 0.2633, 0.2131, 0.2852, 0.1785, 0.305, 0.1471, 0.2743, 0.8735, 0.2659, 0.845, 0.2564, 0.8591, 0.2282, 0.887, 0.2338, 0.1628, 0.2317, 0.1797, 0.2633, 0.1471, 0.2743, 0.1315, 0.2376, 0.8424, 0.1952, 0.875, 0.1847, 0.887, 0.2338, 0.8591, 0.2282, 0.1315, 0.2376, 0.1452, 0.1827, 0.1768, 0.1962, 0.1628, 0.2317, 0.9091, 0.1833, 0.9154, 0.2598, 0.887, 0.2338, 0.875, 0.1847, 0.1315, 0.2376, 0.09896, 0.267, 0.1079, 0.1791, 0.1452, 0.1827, 0.9154, 0.2598, 0.8941, 0.3019, 0.8735, 0.2659, 0.887, 0.2338, 0.1471, 0.2743, 0.1238, 0.3155, 0.09896, 0.267, 0.1315, 0.2376, 0.8941, 0.3019, 0.8629, 0.3386, 0.8462, 0.2934, 0.8735, 0.2659, 0.1785, 0.305, 0.1606, 0.3568, 0.1238, 0.3155, 0.1471, 0.2743, 0.8629, 0.3386, 0.7943, 0.3641, 0.7892, 0.3137, 0.8462, 0.2934, 0.243, 0.3256, 0.2398, 0.3826, 0.1606, 0.3568, 0.1785, 0.305, 0.7702, 0.3795, 0.7495, 0.3347, 0.7892, 0.3137, 0.7943, 0.3641, 0.243, 0.3256, 0.2882, 0.3465, 0.2681, 0.3987, 0.2398, 0.3826, 0.8455, 0.45, 0.7943, 0.3641, 0.8629, 0.3386, 0.9117, 0.4024, 0.1606, 0.3568, 0.2398, 0.3826, 0.1853, 0.4841, 0.1064, 0.4327, 0.8159, 0.4454, 0.7706, 0.4443, 0.7557, 0.4186, 0.7702, 0.3795, 0.287, 0.4429, 0.2714, 0.4733, 0.2193, 0.4772, 0.2681, 0.3987, 0.8159, 0.4454, 0.7702, 0.3795, 0.7943, 0.3641, 0.8455, 0.45, 0.2398, 0.3826, 0.2681, 0.3987, 0.2193, 0.4772, 0.1853, 0.4841, 0.8198, 0.4681, 0.8159, 0.4454, 0.8455, 0.45, 0.1853, 0.4841, 0.2193, 0.4772, 0.2159, 0.5036, 0.7359, 0.3121, 0.7299, 0.2564, 0.789, 0.2333, 0.7663, 0.3008, 0.2413, 0.237, 0.3049, 0.2611, 0.3011, 0.3206, 0.2674, 0.3101, 0.789, 0.2333, 0.8096, 0.2339, 0.8153, 0.2764, 0.7663, 0.3008, 0.2131, 0.2852, 0.2192, 0.2374, 0.2413, 0.237, 0.2674, 0.3101, 0.8096, 0.2339, 0.8293, 0.2196, 0.845, 0.2564, 0.8153, 0.2764, 0.1797, 0.2633, 0.1991, 0.2225, 0.2192, 0.2374, 0.2131, 0.2852, 0.8424, 0.1952, 0.8591, 0.2282, 0.845, 0.2564, 0.8293, 0.2196, 0.1797, 0.2633, 0.1628, 0.2317, 0.1768, 0.1962, 0.1991, 0.2225, 0.687, 0.0772, 0.7885, 0.08083, 0.7865, 0.1176, 0.7155, 0.1397, 0.2467, 0.1148, 0.2464, 0.07651, 0.3499, 0.07596, 0.3195, 0.1394, 0.7602, 0.1932, 0.7155, 0.1397, 0.7865, 0.1176, 0.7855, 0.1523, 0.2467, 0.1148, 0.3195, 0.1394, 0.2716, 0.1939, 0.246, 0.151, 0.6982, 0.2169, 0.6631, 0.1907, 0.7155, 0.1397, 0.7602, 0.1932, 0.3195, 0.1394, 0.3735, 0.1919, 0.3374, 0.2192, 0.2716, 0.1939, 0.6631, 0.1907, 0.6235, 0.1468, 0.6295, 0.1305, 0.7155, 0.1397, 0.4076, 0.1306, 0.4137, 0.1472, 0.3735, 0.1919, 0.3195, 0.1394, 0.6295, 0.1305, 0.687, 0.0772, 0.7155, 0.1397, 0.3195, 0.1394, 0.3499, 0.07596, 0.4076, 0.1306, 0.6631, 0.1907, 0.6193, 0.1598, 0.6235, 0.1468, 0.4137, 0.1472, 0.418, 0.1604, 0.3735, 0.1919, 0.8424, 0.1952, 0.8374, 0.1564, 0.8582, 0.1378, 0.875, 0.1847, 0.1717, 0.1323, 0.1966, 0.1552, 0.1768, 0.1962, 0.1452, 0.1827, 0.9091, 0.1833, 0.875, 0.1847, 0.8582, 0.1378, 0.8862, 0.1218, 0.1717, 0.1323, 0.1452, 0.1827, 0.1079, 0.1791, 0.1413, 0.1125, 0.7855, 0.1523, 0.7865, 0.1176, 0.8582, 0.1378, 0.8374, 0.1564, 0.1717, 0.1323, 0.2467, 0.1148, 0.246, 0.151, 0.1966, 0.1552, 0.7885, 0.08083, 0.8491, 0.09973, 0.8582, 0.1378, 0.7865, 0.1176, 0.1717, 0.1323, 0.1831, 0.09213, 0.2464, 0.07651, 0.2467, 0.1148, 0.8862, 0.1218, 0.8582, 0.1378, 0.8491, 0.09973, 0.1831, 0.09213, 0.1717, 0.1323, 0.1413, 0.1125, 0.5062, 0.9049, 0.4324, 0.8949, 0.4388, 0.8702, 0.4911, 0.8817, 0.3159, 0.8682, 0.3216, 0.8932, 0.2472, 0.9012, 0.263, 0.8783, 0.5062, 0.9049, 0.4911, 0.8817, 0.5728, 0.8605, 0.6048, 0.8799, 0.1815, 0.8547, 0.263, 0.8783, 0.2472, 0.9012, 0.1487, 0.8733, 0.6048, 0.8799, 0.5728, 0.8605, 0.5864, 0.794, 0.62, 0.7916, 0.1697, 0.7875, 0.1815, 0.8547, 0.1487, 0.8733, 0.1361, 0.7841, 0.62, 0.7916, 0.5864, 0.794, 0.549, 0.7464, 0.5638, 0.7392, 0.2087, 0.7409, 0.1697, 0.7875, 0.1361, 0.7841, 0.1941, 0.7332, 0.5638, 0.7392, 0.549, 0.7464, 0.5003, 0.7117, 0.5083, 0.6977, 0.2584, 0.7075, 0.2087, 0.7409, 0.1941, 0.7332, 0.2508, 0.6932, 0.5083, 0.6977, 0.5003, 0.7117, 0.4386, 0.6807, 0.4348, 0.6589, 0.321, 0.678, 0.2584, 0.7075, 0.2508, 0.6932, 0.3253, 0.6562, 0.5003, 0.7117, 0.5057, 0.7309, 0.453, 0.7, 0.4386, 0.6807, 0.3061, 0.697, 0.2525, 0.7266, 0.2584, 0.7075, 0.321, 0.678, 0.549, 0.7464, 0.5429, 0.7558, 0.5057, 0.7309, 0.5003, 0.7117, 0.2525, 0.7266, 0.2146, 0.7504, 0.2087, 0.7409, 0.2584, 0.7075, 0.5864, 0.794, 0.5681, 0.7874, 0.5429, 0.7558, 0.549, 0.7464, 0.2146, 0.7504, 0.1883, 0.7814, 0.1697, 0.7875, 0.2087, 0.7409, 0.5728, 0.8605, 0.5555, 0.8264, 0.5681, 0.7874, 0.5864, 0.794, 0.1883, 0.7814, 0.1998, 0.8209, 0.1815, 0.8547, 0.1697, 0.7875, 0.4911, 0.8817, 0.5012, 0.8444, 0.5555, 0.8264, 0.5728, 0.8605, 0.1998, 0.8209, 0.2538, 0.8405, 0.263, 0.8783, 0.1815, 0.8547, 0.4911, 0.8817, 0.4388, 0.8702, 0.4578, 0.84, 0.5012, 0.8444, 0.2976, 0.8374, 0.3159, 0.8682, 0.263, 0.8783, 0.2538, 0.8405, 0.7602, 0.1932, 0.7855, 0.1523, 0.796, 0.177, 0.7832, 0.1874, 0.2336, 0.1756, 0.246, 0.151, 0.2716, 0.1939, 0.247, 0.1871, 0.391, 0.6119, 0.4348, 0.6589, 0.4386, 0.6807, 0.3948, 0.6861, 0.321, 0.678, 0.3253, 0.6562, 0.3699, 0.6102, 0.3648, 0.6844, 0.789, 0.2333, 0.7602, 0.1932, 0.7832, 0.1874, 0.8096, 0.2339, 0.247, 0.1871, 0.2716, 0.1939, 0.2413, 0.237, 0.2192, 0.2374, 0.3917, 0.8621, 0.4016, 0.8415, 0.4388, 0.8702, 0.4324, 0.8949, 0.3159, 0.8682, 0.354, 0.8403, 0.3634, 0.8613, 0.3216, 0.8932, 0.4386, 0.6807, 0.453, 0.7, 0.435, 0.7183, 0.3948, 0.6861, 0.3237, 0.7157, 0.3061, 0.697, 0.321, 0.678, 0.3648, 0.6844, 0.4337, 0.7297, 0.3847, 0.7103, 0.3948, 0.6861, 0.435, 0.7183, 0.3648, 0.6844, 0.3744, 0.709, 0.3247, 0.7272, 0.3237, 0.7157, 0.411, 0.7477, 0.3847, 0.7103, 0.4337, 0.7297, 0.4278, 0.7428, 0.3247, 0.7272, 0.3744, 0.709, 0.347, 0.7458, 0.3303, 0.7405, 0.4181, 0.7849, 0.3847, 0.7954, 0.3847, 0.7103, 0.411, 0.7477, 0.3744, 0.709, 0.3723, 0.7945, 0.339, 0.7831, 0.347, 0.7458, 0.4016, 0.8415, 0.3847, 0.7954, 0.4181, 0.7849, 0.4313, 0.8175, 0.339, 0.7831, 0.3723, 0.7945, 0.354, 0.8403, 0.3248, 0.8155, 0.4388, 0.8702, 0.4016, 0.8415, 0.4313, 0.8175, 0.4578, 0.84, 0.3248, 0.8155, 0.354, 0.8403, 0.3159, 0.8682, 0.2976, 0.8374, 0.8096, 0.2339, 0.8163, 0.2031, 0.8251, 0.2098, 0.8293, 0.2196, 0.1998, 0.2148, 0.2098, 0.2062, 0.2192, 0.2374, 0.1991, 0.2225, 0.8096, 0.2339, 0.7832, 0.1874, 0.8022, 0.1846, 0.8163, 0.2031, 0.2265, 0.1831, 0.247, 0.1871, 0.2192, 0.2374, 0.2098, 0.2062, 0.7832, 0.1874, 0.796, 0.177, 0.8022, 0.1846, 0.2265, 0.1831, 0.2336, 0.1756, 0.247, 0.1871, 0.4578, 0.84, 0.4313, 0.8175, 0.4485, 0.8046, 0.4734, 0.8247, 0.3079, 0.802, 0.3248, 0.8155, 0.2976, 0.8374, 0.2824, 0.8215, 0.4313, 0.8175, 0.4181, 0.7849, 0.4359, 0.7796, 0.4485, 0.8046, 0.3212, 0.7772, 0.339, 0.7831, 0.3248, 0.8155, 0.3079, 0.802, 0.4181, 0.7849, 0.411, 0.7477, 0.4237, 0.7542, 0.4359, 0.7796, 0.3341, 0.752, 0.347, 0.7458, 0.339, 0.7831, 0.3212, 0.7772, 0.411, 0.7477, 0.4278, 0.7428, 0.4379, 0.7498, 0.4237, 0.7542, 0.3199, 0.7473, 0.3303, 0.7405, 0.347, 0.7458, 0.3341, 0.752, 0.4278, 0.7428, 0.4337, 0.7297, 0.4454, 0.732, 0.4379, 0.7498, 0.3129, 0.7292, 0.3247, 0.7272, 0.3303, 0.7405, 0.3199, 0.7473, 0.4337, 0.7297, 0.435, 0.7183, 0.441, 0.7244, 0.4454, 0.732, 0.3175, 0.7217, 0.3237, 0.7157, 0.3247, 0.7272, 0.3129, 0.7292, 0.435, 0.7183, 0.453, 0.7, 0.4553, 0.7137, 0.441, 0.7244, 0.3035, 0.7107, 0.3061, 0.697, 0.3237, 0.7157, 0.3175, 0.7217, 0.5012, 0.8444, 0.4578, 0.84, 0.4734, 0.8247, 0.5125, 0.8288, 0.2824, 0.8215, 0.2976, 0.8374, 0.2538, 0.8405, 0.243, 0.8246, 0.5555, 0.8264, 0.5012, 0.8444, 0.5125, 0.8288, 0.5509, 0.8118, 0.243, 0.8246, 0.2538, 0.8405, 0.1998, 0.8209, 0.2048, 0.8064, 0.5681, 0.7874, 0.5555, 0.8264, 0.5509, 0.8118, 0.5521, 0.7877, 0.2048, 0.8064, 0.1998, 0.8209, 0.1883, 0.7814, 0.2043, 0.7822, 0.5429, 0.7558, 0.5681, 0.7874, 0.5521, 0.7877, 0.5394, 0.7645, 0.2043, 0.7822, 0.1883, 0.7814, 0.2146, 0.7504, 0.2178, 0.7593, 0.5057, 0.7309, 0.5429, 0.7558, 0.5394, 0.7645, 0.5084, 0.7431, 0.2178, 0.7593, 0.2146, 0.7504, 0.2525, 0.7266, 0.2494, 0.7387, 0.453, 0.7, 0.5057, 0.7309, 0.5084, 0.7431, 0.4553, 0.7137, 0.2494, 0.7387, 0.2525, 0.7266, 0.3061, 0.697, 0.3035, 0.7107, 0.4379, 0.7498, 0.4454, 0.732, 0.4708, 0.7484, 0.4548, 0.7617, 0.287, 0.745, 0.3129, 0.7292, 0.3199, 0.7473, 0.3027, 0.7587, 0.4548, 0.7617, 0.4708, 0.7484, 0.4889, 0.7705, 0.4754, 0.7839, 0.2683, 0.7667, 0.287, 0.745, 0.3027, 0.7587, 0.2814, 0.7805, 0.4754, 0.7839, 0.4889, 0.7705, 0.5037, 0.7876, 0.4945, 0.8025, 0.253, 0.7834, 0.2683, 0.7667, 0.2814, 0.7805, 0.2618, 0.7986, 0.4945, 0.8025, 0.5037, 0.7876, 0.5186, 0.7916, 0.5168, 0.8073, 0.2379, 0.787, 0.253, 0.7834, 0.2618, 0.7986, 0.2392, 0.8029, 0.5125, 0.8288, 0.4734, 0.8247, 0.4945, 0.8025, 0.5168, 0.8073, 0.2618, 0.7986, 0.2824, 0.8215, 0.243, 0.8246, 0.2392, 0.8029, 0.4485, 0.8046, 0.4754, 0.7839, 0.4945, 0.8025, 0.4734, 0.8247, 0.2618, 0.7986, 0.2814, 0.7805, 0.3079, 0.802, 0.2824, 0.8215, 0.4485, 0.8046, 0.4359, 0.7796, 0.4548, 0.7617, 0.4754, 0.7839, 0.3027, 0.7587, 0.3212, 0.7772, 0.3079, 0.802, 0.2814, 0.7805, 0.4379, 0.7498, 0.4548, 0.7617, 0.4359, 0.7796, 0.4237, 0.7542, 0.3212, 0.7772, 0.3027, 0.7587, 0.3199, 0.7473, 0.3341, 0.752, 0.441, 0.7244, 0.4553, 0.7137, 0.4708, 0.7484, 0.4454, 0.732, 0.287, 0.745, 0.3035, 0.7107, 0.3175, 0.7217, 0.3129, 0.7292, 0.5084, 0.7431, 0.4889, 0.7705, 0.4708, 0.7484, 0.4553, 0.7137, 0.287, 0.745, 0.2683, 0.7667, 0.2494, 0.7387, 0.3035, 0.7107, 0.5394, 0.7645, 0.5037, 0.7876, 0.4889, 0.7705, 0.5084, 0.7431, 0.2683, 0.7667, 0.253, 0.7834, 0.2178, 0.7593, 0.2494, 0.7387, 0.5521, 0.7877, 0.5186, 0.7916, 0.5037, 0.7876, 0.5394, 0.7645, 0.253, 0.7834, 0.2379, 0.787, 0.2043, 0.7822, 0.2178, 0.7593, 0.5509, 0.8118, 0.5168, 0.8073, 0.5186, 0.7916, 0.5521, 0.7877, 0.2379, 0.787, 0.2392, 0.8029, 0.2048, 0.8064, 0.2043, 0.7822, 0.5125, 0.8288, 0.5168, 0.8073, 0.5509, 0.8118, 0.2048, 0.8064, 0.2392, 0.8029, 0.243, 0.8246, 0.5083, 0.6977, 0.4348, 0.6589, 0.4841, 0.6288, 0.5434, 0.6835, 0.2769, 0.6251, 0.3253, 0.6562, 0.2508, 0.6932, 0.2161, 0.6781, 0.5638, 0.7392, 0.5083, 0.6977, 0.5434, 0.6835, 0.5811, 0.7269, 0.2161, 0.6781, 0.2508, 0.6932, 0.1941, 0.7332, 0.1772, 0.7204, 0.62, 0.7916, 0.5638, 0.7392, 0.5811, 0.7269, 0.6167, 0.76, 0.1772, 0.7204, 0.1941, 0.7332, 0.1361, 0.7841, 0.1404, 0.7524, 0.7075, 0.7599, 0.62, 0.7916, 0.6167, 0.76, 0.6606, 0.7412, 0.1404, 0.7524, 0.1361, 0.7841, 0.04953, 0.7488, 0.09704, 0.7321, 0.7455, 0.6521, 0.7075, 0.7599, 0.6606, 0.7412, 0.6773, 0.6704, 0.09704, 0.7321, 0.04953, 0.7488, 0.01941, 0.6397, 0.08356, 0.662, 0.7408, 0.5724, 0.7455, 0.6521, 0.6773, 0.6704, 0.6714, 0.5927, 0.08356, 0.662, 0.01941, 0.6397, 0.03366, 0.5644, 0.09282, 0.5899, 0.6773, 0.6704, 0.5434, 0.6835, 0.4841, 0.6288, 0.6714, 0.5927, 0.2769, 0.6251, 0.2161, 0.6781, 0.08356, 0.662, 0.09282, 0.5899, 0.6773, 0.6704, 0.6606, 0.7412, 0.5811, 0.7269, 0.5434, 0.6835, 0.1772, 0.7204, 0.09704, 0.7321, 0.08356, 0.662, 0.2161, 0.6781, 0.6606, 0.7412, 0.6167, 0.76, 0.5811, 0.7269, 0.1772, 0.7204, 0.1404, 0.7524, 0.09704, 0.7321, 0.8424, 0.1952, 0.8293, 0.2196, 0.8346, 0.2069, 0.8347, 0.207, 0.03366, 0.5644, 0.05122, 0.5227, 0.145, 0.5626, 0.09282, 0.5899, 0.6204, 0.5657, 0.6714, 0.5927, 0.4841, 0.6288, 0.4981, 0.5523, 0.2769, 0.6251, 0.09282, 0.5899, 0.145, 0.5626, 0.2642, 0.5501, 0.391, 0.6119, 0.4981, 0.5523, 0.4841, 0.6288, 0.4348, 0.6589, 0.2769, 0.6251, 0.2642, 0.5501, 0.3699, 0.6102, 0.3253, 0.6562])
me_suzanne.materials.append(mat_material_001)
me_suzanne.use_remesh_fix_poles = True
me_suzanne.use_remesh_preserve_attributes = False
me_suzanne.use_mirror_vertex_groups = False
me_suzanne.update()
me_cylinder = bpy.data.meshes.new('Cylinder')
me_cylinder.from_pydata([(0.0, 1.0, -1.0), (0.0, 1.0, 6.0), (0.1951, 0.9808, -1.0), (0.1951, 0.9808, 6.0), (0.3827, 0.9239, -1.0), (0.3827, 0.9239, 6.0), (0.5556, 0.8315, -1.0), (0.5556, 0.8315, 6.0), (0.7071, 0.7071, -1.0), (0.7071, 0.7071, 6.0), (0.8315, 0.5556, -1.0), (0.8315, 0.5556, 6.0), (0.9239, 0.3827, -1.0), (0.9239, 0.3827, 6.0), (0.9808, 0.1951, -1.0), (0.9808, 0.1951, 6.0), (1.0, 7.55e-08, -1.0), (1.0, 7.55e-08, 6.0), (0.9808, -0.1951, -1.0), (0.9808, -0.1951, 6.0), (0.9239, -0.3827, -1.0), (0.9239, -0.3827, 6.0), (0.8315, -0.5556, -1.0), (0.8315, -0.5556, 6.0), (0.7071, -0.7071, -1.0), (0.7071, -0.7071, 6.0), (0.5556, -0.8315, -1.0), (0.5556, -0.8315, 6.0), (0.3827, -0.9239, -1.0), (0.3827, -0.9239, 6.0), (0.1951, -0.9808, -1.0), (0.1951, -0.9808, 6.0), (-3.258e-07, -1.0, -1.0), (-3.258e-07, -1.0, 6.0), (-0.1951, -0.9808, -1.0), (-0.1951, -0.9808, 6.0), (-0.3827, -0.9239, -1.0), (-0.3827, -0.9239, 6.0), (-0.5556, -0.8315, -1.0), (-0.5556, -0.8315, 6.0), (-0.7071, -0.7071, -1.0), (-0.7071, -0.7071, 6.0), (-0.8315, -0.5556, -1.0), (-0.8315, -0.5556, 6.0), (-0.9239, -0.3827, -1.0), (-0.9239, -0.3827, 6.0), (-0.9808, -0.1951, -1.0), (-0.9808, -0.1951, 6.0), (-1.0, 9.656e-07, -1.0), (-1.0, 9.656e-07, 6.0), (-0.9808, 0.1951, -1.0), (-0.9808, 0.1951, 6.0), (-0.9239, 0.3827, -1.0), (-0.9239, 0.3827, 6.0), (-0.8315, 0.5556, -1.0), (-0.8315, 0.5556, 6.0), (-0.7071, 0.7071, -1.0), (-0.7071, 0.7071, 6.0), (-0.5556, 0.8315, -1.0), (-0.5556, 0.8315, 6.0), (-0.3827, 0.9239, -1.0), (-0.3827, 0.9239, 6.0), (-0.1951, 0.9808, -1.0), (-0.1951, 0.9808, 6.0)], [], [(0, 1, 3, 2), (2, 3, 5, 4), (4, 5, 7, 6), (6, 7, 9, 8), (8, 9, 11, 10), (10, 11, 13, 12), (12, 13, 15, 14), (14, 15, 17, 16), (16, 17, 19, 18), (18, 19, 21, 20), (20, 21, 23, 22), (22, 23, 25, 24), (24, 25, 27, 26), (26, 27, 29, 28), (28, 29, 31, 30), (30, 31, 33, 32), (32, 33, 35, 34), (34, 35, 37, 36), (36, 37, 39, 38), (38, 39, 41, 40), (40, 41, 43, 42), (42, 43, 45, 44), (44, 45, 47, 46), (46, 47, 49, 48), (48, 49, 51, 50), (50, 51, 53, 52), (52, 53, 55, 54), (54, 55, 57, 56), (56, 57, 59, 58), (58, 59, 61, 60), (3, 1, 63, 61, 59, 57, 55, 53, 51, 49, 47, 45, 43, 41, 39, 37, 35, 33, 31, 29, 27, 25, 23, 21, 19, 17, 15, 13, 11, 9, 7, 5), (60, 61, 63, 62), (62, 63, 1, 0), (0, 2, 4, 6, 8, 10, 12, 14, 16, 18, 20, 22, 24, 26, 28, 30, 32, 34, 36, 38, 40, 42, 44, 46, 48, 50, 52, 54, 56, 58, 60, 62)])
me_cylinder.materials.append(mat_material_001)
me_cylinder.use_remesh_fix_poles = True
me_cylinder.use_remesh_preserve_attributes = False
me_cylinder.use_mirror_vertex_groups = False
me_cylinder.update()

# ---- objects
ob_cube = bpy.data.objects.new('Cube', me_cube)
ob_light = bpy.data.objects.new('Light', light_light)
ob_camera = bpy.data.objects.new('Camera', cam_camera)
ob_suzanne = bpy.data.objects.new('Suzanne', me_suzanne)
ob_cylinder = bpy.data.objects.new('Cylinder', me_cylinder)

# ---- transforms, parenting, visibility, modifiers, constraints
ob_cube.location = (0.0, 0.0, 0.0)
ob_cube.lock_rotations_4d = False
ob_cube.empty_display_type = 'ARROWS'
ob_cube.lineart.crease_threshold = 0.0
ob_light.location = (4.076, 1.005, 5.904)
ob_light.rotation_euler = (0.6503, 0.05522, 1.866)
ob_light.lock_rotations_4d = False
ob_light.empty_display_type = 'ARROWS'
ob_light.color = (0.0, 0.0, 0.0, 0.0)
ob_light.lineart.crease_threshold = 0.0
ob_camera.location = (7.359, -6.926, 4.958)
ob_camera.rotation_euler = (1.109, 0.0, 0.8149)
ob_camera.lock_rotations_4d = False
ob_camera.empty_display_type = 'ARROWS'
ob_camera.color = (0.0, 0.0, 0.0, 0.0)
ob_camera.display_type = 'WIRE'
ob_camera.lineart.crease_threshold = 0.0
ob_suzanne.location = (-1.803, 1.993, 0.02922)
ob_suzanne.lineart.crease_threshold = 0.0
ob_cylinder.location = (3.188, -1.062, -0.2321)
ob_cylinder.lineart.crease_threshold = 0.0

# ---- collection membership
col_collection.objects.link(ob_cube)
col_collection.objects.link(ob_light)
col_collection.objects.link(ob_camera)
col_collection.objects.link(ob_suzanne)
col_collection.objects.link(ob_cylinder)

# ---- scene / render settings (as saved in the file)
scene.camera = ob_camera
scene.frame_start = 1; scene.frame_end = 250; scene.frame_set(1)
scene.render.engine = 'BLENDER_EEVEE_NEXT'
scene.cycles.use_denoising = False
scene.cycles.samples = 128
scene.cycles.sampling_pattern = 'TABULATED_SOBOL'
scene.cycles.use_adaptive_sampling = False
scene.cycles.use_light_tree = False
scene.view_settings.view_transform = 'Filmic'
bpy.context.view_layer.update()
